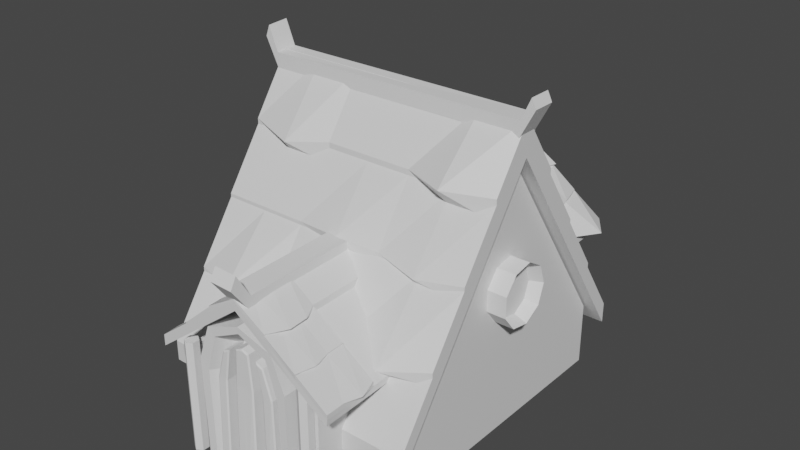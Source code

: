 # Source: casapeq.blend  (saved by Blender 2.80.75; exported with 4.5.12 LTS)
import bpy
from mathutils import Matrix  # noqa: F401  (used for matrix-valued properties, if any)

bpy.ops.wm.read_factory_settings(use_empty=True)
scene = bpy.context.scene
scene.name = 'Scene'

# ---- collections
col_collection = bpy.data.collections.new('Collection'); scene.collection.children.link(col_collection)

# ---- materials (node trees are filled in below, after node groups)
mat_material = bpy.data.materials.new('Material')
mat_material.alpha_threshold = 0.0
mat_material.use_transparent_shadow = False
mat_material.line_color = (0.0, 0.0, 0.0, 1.0)
mat_material_001 = bpy.data.materials.new('Material.001')
mat_material_001.alpha_threshold = 0.0
mat_material_001.use_transparent_shadow = False
mat_material_001.line_color = (0.0, 0.0, 0.0, 1.0)

# ---- material node trees
mat_material.use_nodes = True; mat_material.node_tree.nodes.clear()
_N = mat_material.node_tree.nodes; _L = mat_material.node_tree.links
n0 = _N.new('ShaderNodeOutputMaterial'); n0.name = 'Material Output'; n0.location = (300, 300)
n1 = _N.new('ShaderNodeBsdfPrincipled'); n1.name = 'Principled BSDF'; n1.location = (10, 300)
n1.distribution = 'GGX'
n1.subsurface_method = 'BURLEY'
n1.inputs[2].default_value = 0.4
n1.inputs[3].default_value = 1.45
n1.inputs[27].default_value = (0.0, 0.0, 0.0, 1.0)
n1.inputs[28].default_value = 1.0
_L.new(n1.outputs[0], n0.inputs[0])
n0.is_active_output = True
mat_material_001.use_nodes = True; mat_material_001.node_tree.nodes.clear()
_N = mat_material_001.node_tree.nodes; _L = mat_material_001.node_tree.links
n0 = _N.new('ShaderNodeOutputMaterial'); n0.name = 'Material Output'; n0.location = (300, 300)
n1 = _N.new('ShaderNodeBsdfPrincipled'); n1.name = 'Principled BSDF'; n1.location = (10, 300)
n1.distribution = 'GGX'
n1.subsurface_method = 'BURLEY'
n1.inputs[2].default_value = 0.4
n1.inputs[3].default_value = 1.45
n1.inputs[27].default_value = (0.0, 0.0, 0.0, 1.0)
n1.inputs[28].default_value = 1.0
_L.new(n1.outputs[0], n0.inputs[0])
n0.is_active_output = True

# ---- world
world_world = bpy.data.worlds.new('World'); scene.world = world_world
world_world.use_nodes = True; world_world.node_tree.nodes.clear()
_N = world_world.node_tree.nodes; _L = world_world.node_tree.links
n0 = _N.new('ShaderNodeOutputWorld'); n0.name = 'World Output'; n0.location = (300, 300)
n1 = _N.new('ShaderNodeBackground'); n1.name = 'Background'; n1.location = (10, 300)
n1.inputs[0].default_value = (0.05088, 0.05088, 0.05088, 1.0)
_L.new(n1.outputs[0], n0.inputs[0])
n0.is_active_output = True
world_world.color = (0.05088, 0.05088, 0.05088)
world_world.use_sun_shadow = False
world_world.sun_shadow_jitter_overblur = 0.0

# ---- meshes
me_cube = bpy.data.meshes.new('Cube')
me_cube.from_pydata([(1.0, 1.0, 1.0), (1.0, 1.0, -1.0), (1.0, -1.0, 1.0), (1.0, -1.0, -1.0), (-1.0, 1.0, 1.0), (-1.0, 1.0, -1.0), (-1.0, -1.0, 1.0), (-1.0, -1.0, -1.0), (-1.0, 0.01228, -1.0), (1.0, 0.01228, 7.518), (-1.0, 0.01228, 7.518), (1.0, 0.01228, -1.0)], [], [(9, 10, 6, 2), (3, 2, 6, 7), (8, 10, 4, 5), (11, 9, 2, 3), (5, 4, 0, 1), (1, 0, 9, 11), (7, 6, 10, 8), (0, 4, 10, 9)])
_uv = me_cube.uv_layers.new(name='UVMap')
_uv.uv.foreach_set('vector', [0.375, 0.1235, 0.625, 0.1235, 0.625, 0.25, 0.375, 0.25, 0.375, 0.25, 0.625, 0.25, 0.625, 0.5, 0.375, 0.5, 0.375, 0.6265, 0.625, 0.6265, 0.625, 0.75, 0.375, 0.75, 0.125, 0.6235, 0.375, 0.6235, 0.375, 0.75, 0.125, 0.75, 0.625, 0.5, 0.875, 0.5, 0.875, 0.75, 0.625, 0.75, 0.125, 0.5, 0.375, 0.5, 0.375, 0.6235, 0.125, 0.6235, 0.375, 0.5, 0.625, 0.5, 0.625, 0.6265, 0.375, 0.6265, 0.375, 0.0, 0.625, 0.0, 0.625, 0.1235, 0.375, 0.1235])
me_cube.materials.append(mat_material)
me_cube.use_remesh_preserve_volume = False
me_cube.use_remesh_preserve_attributes = False
me_cube.use_mirror_vertex_groups = False
me_cube.update()
me_cube_001 = bpy.data.meshes.new('Cube.001')
me_cube_001.from_pydata([(1.112, 1.112, 0.5885), (1.112, -1.112, 0.5885), (-1.112, 1.112, 0.5885), (-1.112, -1.112, 0.5885), (1.112, 0.0132, 7.837), (-1.112, 0.0132, 7.837), (-1.112, 0.5624, 4.213), (1.112, 0.5624, 4.213), (1.112, 0.2878, 6.025), (-1.112, 0.2878, 6.025), (-1.112, 0.837, 2.401), (1.112, 0.837, 2.401), (1.112, -0.5496, 4.213), (-1.112, -0.5496, 4.213), (1.112, -0.8311, 2.401), (-1.112, -0.8311, 2.401), (-1.112, -0.2682, 6.025), (1.112, -0.2682, 6.025), (1.112, -1.112, 0.1863), (-1.112, -1.112, 0.1863), (1.112, -0.8311, 1.998), (-1.112, 0.8369, 1.998), (-1.112, 1.112, 0.1863), (1.112, 1.112, 0.1863), (1.112, 0.2878, 5.623), (1.112, 0.01318, 7.435), (-1.112, -0.2682, 5.623), (-1.112, 0.01318, 7.435), (-1.112, 0.2878, 5.623), (-1.112, 0.5624, 3.811), (1.112, 0.8369, 1.998), (1.112, 0.5624, 3.811), (1.112, -0.2682, 5.623), (1.112, -0.5497, 3.811), (-1.112, -0.8311, 1.998), (-1.112, -0.5497, 3.811), (1.112, 0.2878, 6.723), (1.112, 0.01324, 8.535), (-1.112, -0.2682, 6.723), (-1.112, 0.01324, 8.535), (-1.112, 0.2878, 6.723), (1.112, -0.2682, 6.723), (-1.112, 0.2878, 6.551), (-1.112, 0.5624, 4.739), (1.112, 0.5624, 4.739), (1.112, 0.2878, 6.551), (1.112, -0.2682, 6.551), (1.112, -0.5496, 4.739), (-1.112, -0.5496, 4.739), (-1.112, -0.2682, 6.551), (1.112, 0.837, 2.816), (1.112, 0.5624, 4.628), (-1.112, 0.5624, 4.628), (-1.112, 0.837, 2.816), (-1.112, -0.831, 2.816), (-1.112, -0.5496, 4.628), (1.112, -0.5496, 4.628), (1.112, -0.831, 2.816), (1.112, -1.112, 0.8502), (-1.112, -1.112, 0.8502), (1.112, -0.831, 2.662), (-1.112, 0.837, 2.662), (-1.112, 1.112, 0.8502), (1.112, 1.112, 0.8502), (1.112, 0.837, 2.662), (-1.112, -0.831, 2.662), (0.7413, -1.112, 0.5885), (0.3707, -1.112, 0.5885), (0.0, -1.112, 0.5885), (-0.3707, -1.112, 0.5885), (-0.7413, -1.112, 0.5885), (-0.7413, 1.112, 0.5885), (-0.3707, 1.112, 0.5885), (0.0, 1.112, 0.5885), (0.3707, 1.112, 0.5885), (0.7411, 1.111, 0.5728), (-0.7413, 0.5624, 4.213), (-0.3707, 0.5624, 4.213), (0.0, 0.5624, 4.213), (0.3707, 0.5624, 4.213), (0.7413, 0.5624, 4.213), (-0.7413, 0.2878, 6.025), (-0.3707, 0.2878, 6.025), (0.0, 0.2878, 6.025), (0.3707, 0.2878, 6.025), (0.7413, 0.2878, 6.025), (-0.7413, 0.837, 2.401), (-0.3707, 0.837, 2.401), (0.0, 0.837, 2.401), (0.3707, 0.837, 2.401), (0.7413, 0.837, 2.401), (-0.7413, -0.5496, 4.213), (-0.3707, -0.5496, 4.213), (0.0, -0.5496, 4.213), (0.3707, -0.5496, 4.213), (0.7413, -0.5496, 4.213), (-0.7413, -0.8311, 2.401), (-0.3707, -0.8311, 2.401), (0.0, -0.8311, 2.401), (0.3707, -0.8311, 2.401), (0.7413, -0.8311, 2.401), (-0.7413, -0.2682, 6.025), (-0.3707, -0.2682, 6.025), (0.0, -0.2682, 6.025), (0.3707, -0.2682, 6.025), (0.7413, -0.2682, 6.025), (0.7413, -1.112, 0.1863), (0.3707, -1.112, 0.1863), (0.0, -1.112, 0.1863), (-0.3707, -1.112, 0.1863), (-0.7413, -1.112, 0.1863), (-0.7413, 1.112, 0.1863), (-0.3707, 1.112, 0.1863), (0.0, 1.112, 0.1863), (0.3707, 1.112, 0.1863), (0.7413, 1.112, 0.1863), (-0.7413, 0.01318, 7.435), (-0.3707, 0.01318, 7.435), (0.0, 0.01318, 7.435), (0.3707, 0.01318, 7.435), (0.7413, 0.01318, 7.435), (-0.7413, 0.5624, 3.811), (-0.3707, 0.5624, 3.811), (0.0, 0.5624, 3.811), (0.3707, 0.5624, 3.811), (0.7413, 0.5624, 3.811), (-0.7413, 0.2878, 5.623), (-0.3707, 0.2878, 5.623), (0.0, 0.2878, 5.623), (0.3707, 0.2878, 5.623), (0.7413, 0.2878, 5.623), (-0.7413, 0.8369, 1.998), (-0.3707, 0.8369, 1.998), (0.0, 0.8369, 1.998), (0.3707, 0.8369, 1.998), (0.7413, 0.8369, 1.998), (-0.7413, -0.5497, 3.811), (-0.3707, -0.5497, 3.811), (0.0, -0.5497, 3.811), (0.3707, -0.5497, 3.811), (0.7413, -0.5497, 3.811), (-0.7413, -0.8311, 1.998), (-0.3707, -0.8311, 1.998), (0.0, -0.8311, 1.998), (0.3707, -0.8311, 1.998), (0.7413, -0.8311, 1.998), (-0.7413, -0.2682, 5.623), (-0.3707, -0.2682, 5.623), (0.0, -0.2682, 5.623), (0.3707, -0.2682, 5.623), (0.7413, -0.2682, 5.623), (-0.7413, 0.01324, 8.535), (-0.3707, 0.01324, 8.535), (0.0, 0.01324, 8.535), (0.3707, 0.01324, 8.535), (0.7413, 0.01324, 8.535), (-0.7413, 0.2878, 6.723), (-0.3707, 0.2878, 6.723), (0.0, 0.2878, 6.723), (0.3707, 0.2878, 6.723), (0.7413, 0.3782, 6.723), (-0.7044, -0.3791, 6.561), (-0.3707, -0.2682, 6.723), (0.0, -0.2682, 6.723), (0.3707, -0.2682, 6.723), (0.7413, -0.403, 6.751), (-0.7413, 0.5624, 4.739), (-0.3707, 0.6517, 4.739), (0.0, 0.5624, 4.739), (0.3707, 0.5624, 4.739), (0.7413, 0.5624, 4.739), (-0.7413, 0.2878, 6.551), (-0.3707, 0.2878, 6.551), (0.0, 0.2878, 6.551), (0.3707, 0.2878, 6.551), (0.7413, 0.2878, 6.551), (-0.7413, -0.5496, 4.739), (-0.3707, -0.5496, 4.739), (0.008364, -0.582, 4.809), (0.3707, -0.5496, 4.739), (0.7413, -0.6177, 4.577), (-0.7413, -0.2682, 6.551), (-0.3707, -0.2682, 6.551), (0.0, -0.2682, 6.551), (0.3707, -0.2682, 6.551), (0.7413, -0.2682, 6.551), (-0.7413, 0.5624, 4.628), (-0.3707, 0.5624, 4.628), (0.0, 0.5624, 4.628), (0.3707, 0.5624, 4.628), (0.7413, 0.5624, 4.628), (-0.7413, 0.837, 2.816), (-0.3707, 0.837, 2.816), (0.0, 0.837, 2.816), (0.3707, 0.9394, 2.52), (0.7413, 0.837, 2.816), (-0.7413, -0.5496, 4.628), (-0.3707, -0.5496, 4.628), (0.0, -0.5496, 4.628), (0.3707, -0.5496, 4.628), (0.7413, -0.5496, 4.628), (-0.7413, -0.9244, 2.816), (-0.3707, -0.831, 2.816), (0.0, -0.831, 2.816), (0.3707, -0.831, 2.816), (0.7413, -0.9593, 2.545), (0.7413, -1.112, 0.8502), (0.3707, -1.112, 0.8502), (0.0, -1.22, 0.8502), (-0.3707, -1.112, 0.8502), (-0.7413, -1.112, 0.8502), (-0.7413, 1.173, 1.052), (-0.3707, 1.215, 0.8502), (0.0, 1.112, 0.8502), (0.3707, 1.112, 0.8502), (0.7521, 1.147, 0.9283), (-0.7413, 0.837, 2.662), (-0.3707, 0.837, 2.662), (0.0, 0.837, 2.662), (0.3707, 0.837, 2.662), (0.7413, 0.837, 2.662), (-0.7413, -0.831, 2.662), (-0.3707, -0.831, 2.662), (0.0, -0.831, 2.662), (0.3707, -0.831, 2.662), (0.7413, -0.831, 2.662)], [], [(100, 225, 60, 14), (85, 160, 36, 8), (12, 56, 57, 14), (7, 44, 45, 8), (14, 60, 58, 1), (81, 171, 42, 9), (96, 201, 54, 15), (4, 37, 41, 17), (141, 110, 19, 34), (126, 116, 27, 28), (131, 121, 29, 21), (121, 126, 28, 29), (111, 131, 21, 22), (146, 136, 35, 26), (136, 141, 34, 35), (116, 146, 26, 27), (2, 22, 21, 10), (13, 35, 34, 15), (8, 24, 31, 7), (71, 111, 22, 2), (9, 28, 27, 5), (4, 25, 24, 8), (14, 20, 33, 12), (5, 27, 26, 16), (15, 34, 19, 3), (10, 21, 29, 6), (11, 30, 23, 0), (6, 29, 28, 9), (16, 26, 35, 13), (66, 106, 18, 1), (7, 31, 30, 11), (17, 32, 25, 4), (1, 18, 20, 14), (12, 33, 32, 17), (156, 40, 39, 151), (151, 39, 38, 161), (8, 36, 37, 4), (101, 161, 38, 16), (5, 39, 40, 9), (16, 38, 39, 5), (166, 43, 42, 171), (181, 49, 48, 176), (105, 185, 46, 17), (13, 48, 49, 16), (80, 170, 44, 7), (91, 176, 48, 13), (9, 42, 43, 6), (17, 46, 47, 12), (191, 53, 52, 186), (196, 55, 54, 201), (11, 50, 51, 7), (15, 54, 55, 13), (90, 195, 50, 11), (6, 52, 53, 10), (76, 186, 52, 6), (95, 200, 56, 12), (221, 65, 59, 210), (211, 62, 61, 216), (86, 216, 61, 10), (10, 61, 62, 2), (70, 210, 59, 3), (3, 59, 65, 15), (0, 63, 64, 11), (75, 215, 63, 0), (2, 62, 211, 71), (71, 211, 212, 72), (72, 212, 213, 73), (73, 213, 214, 74), (74, 214, 215, 75), (1, 58, 206, 66), (66, 206, 207, 67), (67, 207, 208, 68), (68, 208, 209, 69), (69, 209, 210, 70), (11, 64, 220, 90), (90, 220, 219, 89), (89, 219, 218, 88), (88, 218, 217, 87), (87, 217, 216, 86), (63, 215, 220, 64), (215, 214, 219, 220), (214, 213, 218, 219), (213, 212, 217, 218), (212, 211, 216, 217), (60, 225, 206, 58), (225, 224, 207, 206), (224, 223, 208, 207), (223, 222, 209, 208), (222, 221, 210, 209), (13, 55, 196, 91), (91, 196, 197, 92), (92, 197, 198, 93), (93, 198, 199, 94), (94, 199, 200, 95), (7, 51, 190, 80), (80, 190, 189, 79), (79, 189, 188, 78), (78, 188, 187, 77), (77, 187, 186, 76), (10, 53, 191, 86), (86, 191, 192, 87), (87, 192, 193, 88), (88, 193, 194, 89), (89, 194, 195, 90), (56, 200, 205, 57), (200, 199, 204, 205), (199, 198, 203, 204), (198, 197, 202, 203), (197, 196, 201, 202), (50, 195, 190, 51), (195, 194, 189, 190), (194, 193, 188, 189), (193, 192, 187, 188), (192, 191, 186, 187), (12, 47, 180, 95), (95, 180, 179, 94), (94, 179, 178, 93), (93, 178, 177, 92), (92, 177, 176, 91), (6, 43, 166, 76), (76, 166, 167, 77), (77, 167, 168, 78), (78, 168, 169, 79), (79, 169, 170, 80), (16, 49, 181, 101), (101, 181, 182, 102), (102, 182, 183, 103), (103, 183, 184, 104), (104, 184, 185, 105), (46, 185, 180, 47), (185, 184, 179, 180), (184, 183, 178, 179), (183, 182, 177, 178), (182, 181, 176, 177), (44, 170, 175, 45), (170, 169, 174, 175), (169, 168, 173, 174), (168, 167, 172, 173), (167, 166, 171, 172), (17, 41, 165, 105), (105, 165, 164, 104), (104, 164, 163, 103), (103, 163, 162, 102), (102, 162, 161, 101), (37, 155, 165, 41), (155, 154, 164, 165), (154, 153, 163, 164), (153, 152, 162, 163), (152, 151, 161, 162), (36, 160, 155, 37), (160, 159, 154, 155), (159, 158, 153, 154), (158, 157, 152, 153), (157, 156, 151, 152), (3, 19, 110, 70), (70, 110, 109, 69), (69, 109, 108, 68), (68, 108, 107, 67), (67, 107, 106, 66), (0, 23, 115, 75), (75, 115, 114, 74), (74, 114, 113, 73), (73, 113, 112, 72), (72, 112, 111, 71), (25, 32, 150, 120), (120, 150, 149, 119), (119, 149, 148, 118), (118, 148, 147, 117), (117, 147, 146, 116), (33, 20, 145, 140), (140, 145, 144, 139), (139, 144, 143, 138), (138, 143, 142, 137), (137, 142, 141, 136), (32, 33, 140, 150), (150, 140, 139, 149), (149, 139, 138, 148), (148, 138, 137, 147), (147, 137, 136, 146), (23, 30, 135, 115), (115, 135, 134, 114), (114, 134, 133, 113), (113, 133, 132, 112), (112, 132, 131, 111), (31, 24, 130, 125), (125, 130, 129, 124), (124, 129, 128, 123), (123, 128, 127, 122), (122, 127, 126, 121), (30, 31, 125, 135), (135, 125, 124, 134), (134, 124, 123, 133), (133, 123, 122, 132), (132, 122, 121, 131), (24, 25, 120, 130), (130, 120, 119, 129), (129, 119, 118, 128), (128, 118, 117, 127), (127, 117, 116, 126), (20, 18, 106, 145), (145, 106, 107, 144), (144, 107, 108, 143), (143, 108, 109, 142), (142, 109, 110, 141), (14, 57, 205, 100), (100, 205, 204, 99), (99, 204, 203, 98), (98, 203, 202, 97), (97, 202, 201, 96), (8, 45, 175, 85), (85, 175, 174, 84), (84, 174, 173, 83), (83, 173, 172, 82), (82, 172, 171, 81), (9, 40, 156, 81), (81, 156, 157, 82), (82, 157, 158, 83), (83, 158, 159, 84), (84, 159, 160, 85), (15, 65, 221, 96), (96, 221, 222, 97), (97, 222, 223, 98), (98, 223, 224, 99), (99, 224, 225, 100)])
_uv = me_cube_001.uv_layers.new(name='UVMap')
_uv.uv.foreach_set('vector', [0.4167, 0.2184, 0.4167, 0.2184, 0.375, 0.2184, 0.375, 0.2184, 0.4167, 0.0926, 0.4167, 0.0926, 0.375, 0.0926, 0.375, 0.0926, 0.375, 0.1867, 0.375, 0.1867, 0.375, 0.2184, 0.375, 0.2184, 0.375, 0.06173, 0.375, 0.06173, 0.375, 0.0926, 0.375, 0.0926, 0.375, 0.2184, 0.375, 0.2184, 0.375, 0.25, 0.375, 0.25, 0.5833, 0.0926, 0.5833, 0.0926, 0.625, 0.0926, 0.625, 0.0926, 0.5833, 0.2184, 0.5833, 0.2184, 0.625, 0.2184, 0.625, 0.2184, 0.375, 0.1235, 0.375, 0.1235, 0.375, 0.1551, 0.375, 0.1551, 0.5833, 0.2184, 0.5833, 0.25, 0.625, 0.25, 0.625, 0.2184, 0.5833, 0.0926, 0.5833, 0.1235, 0.625, 0.1235, 0.625, 0.0926, 0.5833, 0.03087, 0.5833, 0.06173, 0.625, 0.06173, 0.625, 0.03087, 0.5833, 0.06173, 0.5833, 0.0926, 0.625, 0.0926, 0.625, 0.06173, 0.5833, 0.0, 0.5833, 0.03087, 0.625, 0.03087, 0.625, 0.0, 0.5833, 0.1551, 0.5833, 0.1867, 0.625, 0.1867, 0.625, 0.1551, 0.5833, 0.1867, 0.5833, 0.2184, 0.625, 0.2184, 0.625, 0.1867, 0.5833, 0.1235, 0.5833, 0.1551, 0.625, 0.1551, 0.625, 0.1235, 0.625, 0.0, 0.625, 0.0, 0.625, 0.03087, 0.625, 0.03087, 0.625, 0.1867, 0.625, 0.1867, 0.625, 0.2184, 0.625, 0.2184, 0.375, 0.0926, 0.375, 0.0926, 0.375, 0.06173, 0.375, 0.06173, 0.5833, 0.0, 0.5833, 0.0, 0.625, 0.0, 0.625, 0.0, 0.625, 0.0926, 0.625, 0.0926, 0.625, 0.1235, 0.625, 0.1235, 0.375, 0.1235, 0.375, 0.1235, 0.375, 0.0926, 0.375, 0.0926, 0.375, 0.2184, 0.375, 0.2184, 0.375, 0.1867, 0.375, 0.1867, 0.625, 0.1235, 0.625, 0.1235, 0.625, 0.1551, 0.625, 0.1551, 0.625, 0.2184, 0.625, 0.2184, 0.625, 0.25, 0.625, 0.25, 0.625, 0.03087, 0.625, 0.03087, 0.625, 0.06173, 0.625, 0.06173, 0.375, 0.03087, 0.375, 0.03087, 0.375, 0.0, 0.375, 0.0, 0.625, 0.06173, 0.625, 0.06173, 0.625, 0.0926, 0.625, 0.0926, 0.625, 0.1551, 0.625, 0.1551, 0.625, 0.1867, 0.625, 0.1867, 0.4167, 0.25, 0.4167, 0.25, 0.375, 0.25, 0.375, 0.25, 0.375, 0.06173, 0.375, 0.06173, 0.375, 0.03087, 0.375, 0.03087, 0.375, 0.1551, 0.375, 0.1551, 0.375, 0.1235, 0.375, 0.1235, 0.375, 0.25, 0.375, 0.25, 0.375, 0.2184, 0.375, 0.2184, 0.375, 0.1867, 0.375, 0.1867, 0.375, 0.1551, 0.375, 0.1551, 0.5833, 0.0926, 0.625, 0.0926, 0.625, 0.1235, 0.5833, 0.1235, 0.5833, 0.1235, 0.625, 0.1235, 0.625, 0.1551, 0.5833, 0.1551, 0.375, 0.0926, 0.375, 0.0926, 0.375, 0.1235, 0.375, 0.1235, 0.5833, 0.1551, 0.5833, 0.1551, 0.625, 0.1551, 0.625, 0.1551, 0.625, 0.1235, 0.625, 0.1235, 0.625, 0.0926, 0.625, 0.0926, 0.625, 0.1551, 0.625, 0.1551, 0.625, 0.1235, 0.625, 0.1235, 0.5833, 0.06173, 0.625, 0.06173, 0.625, 0.0926, 0.5833, 0.0926, 0.5833, 0.1551, 0.625, 0.1551, 0.625, 0.1867, 0.5833, 0.1867, 0.4167, 0.1551, 0.4167, 0.1551, 0.375, 0.1551, 0.375, 0.1551, 0.625, 0.1867, 0.625, 0.1867, 0.625, 0.1551, 0.625, 0.1551, 0.4167, 0.06173, 0.4167, 0.06173, 0.375, 0.06173, 0.375, 0.06173, 0.5833, 0.1867, 0.5833, 0.1867, 0.625, 0.1867, 0.625, 0.1867, 0.625, 0.0926, 0.625, 0.0926, 0.625, 0.06173, 0.625, 0.06173, 0.375, 0.1551, 0.375, 0.1551, 0.375, 0.1867, 0.375, 0.1867, 0.5833, 0.03087, 0.625, 0.03087, 0.625, 0.06173, 0.5833, 0.06173, 0.5833, 0.1867, 0.625, 0.1867, 0.625, 0.2184, 0.5833, 0.2184, 0.375, 0.03087, 0.375, 0.03087, 0.375, 0.06173, 0.375, 0.06173, 0.625, 0.2184, 0.625, 0.2184, 0.625, 0.1867, 0.625, 0.1867, 0.4167, 0.03087, 0.4167, 0.03087, 0.375, 0.03087, 0.375, 0.03087, 0.625, 0.06173, 0.625, 0.06173, 0.625, 0.03087, 0.625, 0.03087, 0.5833, 0.06173, 0.5833, 0.06173, 0.625, 0.06173, 0.625, 0.06173, 0.4167, 0.1867, 0.4167, 0.1867, 0.375, 0.1867, 0.375, 0.1867, 0.5833, 0.2184, 0.625, 0.2184, 0.625, 0.25, 0.5833, 0.25, 0.5833, 0.0, 0.625, 0.0, 0.625, 0.03087, 0.5833, 0.03087, 0.5833, 0.03087, 0.5833, 0.03087, 0.625, 0.03087, 0.625, 0.03087, 0.625, 0.03087, 0.625, 0.03087, 0.625, 0.0, 0.625, 0.0, 0.5833, 0.25, 0.5833, 0.25, 0.625, 0.25, 0.625, 0.25, 0.625, 0.25, 0.625, 0.25, 0.625, 0.2184, 0.625, 0.2184, 0.375, 0.0, 0.375, 0.0, 0.375, 0.03087, 0.375, 0.03087, 0.4167, 0.0, 0.4167, 0.0, 0.375, 0.0, 0.375, 0.0, 0.625, 0.0, 0.625, 0.0, 0.5833, 0.0, 0.5833, 0.0, 0.5833, 0.0, 0.5833, 0.0, 0.5417, 0.0, 0.5417, 0.0, 0.5417, 0.0, 0.5417, 0.0, 0.5, 0.0, 0.5, 0.0, 0.5, 0.0, 0.5, 0.0, 0.4583, 0.0, 0.4583, 0.0, 0.4583, 0.0, 0.4583, 0.0, 0.4167, 0.0, 0.4167, 0.0, 0.375, 0.25, 0.375, 0.25, 0.4167, 0.25, 0.4167, 0.25, 0.4167, 0.25, 0.4167, 0.25, 0.4583, 0.25, 0.4583, 0.25, 0.4583, 0.25, 0.4583, 0.25, 0.5, 0.25, 0.5, 0.25, 0.5, 0.25, 0.5, 0.25, 0.5417, 0.25, 0.5417, 0.25, 0.5417, 0.25, 0.5417, 0.25, 0.5833, 0.25, 0.5833, 0.25, 0.375, 0.03087, 0.375, 0.03087, 0.4167, 0.03087, 0.4167, 0.03087, 0.4167, 0.03087, 0.4167, 0.03087, 0.4583, 0.03087, 0.4583, 0.03087, 0.4583, 0.03087, 0.4583, 0.03087, 0.5, 0.03087, 0.5, 0.03087, 0.5, 0.03087, 0.5, 0.03087, 0.5417, 0.03087, 0.5417, 0.03087, 0.5417, 0.03087, 0.5417, 0.03087, 0.5833, 0.03087, 0.5833, 0.03087, 0.375, 0.0, 0.4167, 0.0, 0.4167, 0.03087, 0.375, 0.03087, 0.4167, 0.0, 0.4583, 0.0, 0.4583, 0.03087, 0.4167, 0.03087, 0.4583, 0.0, 0.5, 0.0, 0.5, 0.03087, 0.4583, 0.03087, 0.5, 0.0, 0.5417, 0.0, 0.5417, 0.03087, 0.5, 0.03087, 0.5417, 0.0, 0.5833, 0.0, 0.5833, 0.03087, 0.5417, 0.03087, 0.375, 0.2184, 0.4167, 0.2184, 0.4167, 0.25, 0.375, 0.25, 0.4167, 0.2184, 0.4583, 0.2184, 0.4583, 0.25, 0.4167, 0.25, 0.4583, 0.2184, 0.5, 0.2184, 0.5, 0.25, 0.4583, 0.25, 0.5, 0.2184, 0.5417, 0.2184, 0.5417, 0.25, 0.5, 0.25, 0.5417, 0.2184, 0.5833, 0.2184, 0.5833, 0.25, 0.5417, 0.25, 0.625, 0.1867, 0.625, 0.1867, 0.5833, 0.1867, 0.5833, 0.1867, 0.5833, 0.1867, 0.5833, 0.1867, 0.5417, 0.1867, 0.5417, 0.1867, 0.5417, 0.1867, 0.5417, 0.1867, 0.5, 0.1867, 0.5, 0.1867, 0.5, 0.1867, 0.5, 0.1867, 0.4583, 0.1867, 0.4583, 0.1867, 0.4583, 0.1867, 0.4583, 0.1867, 0.4167, 0.1867, 0.4167, 0.1867, 0.375, 0.06173, 0.375, 0.06173, 0.4167, 0.06173, 0.4167, 0.06173, 0.4167, 0.06173, 0.4167, 0.06173, 0.4583, 0.06173, 0.4583, 0.06173, 0.4583, 0.06173, 0.4583, 0.06173, 0.5, 0.06173, 0.5, 0.06173, 0.5, 0.06173, 0.5, 0.06173, 0.5417, 0.06173, 0.5417, 0.06173, 0.5417, 0.06173, 0.5417, 0.06173, 0.5833, 0.06173, 0.5833, 0.06173, 0.625, 0.03087, 0.625, 0.03087, 0.5833, 0.03087, 0.5833, 0.03087, 0.5833, 0.03087, 0.5833, 0.03087, 0.5417, 0.03087, 0.5417, 0.03087, 0.5417, 0.03087, 0.5417, 0.03087, 0.5, 0.03087, 0.5, 0.03087, 0.5, 0.03087, 0.5, 0.03087, 0.4583, 0.03087, 0.4583, 0.03087, 0.4583, 0.03087, 0.4583, 0.03087, 0.4167, 0.03087, 0.4167, 0.03087, 0.375, 0.1867, 0.4167, 0.1867, 0.4167, 0.2184, 0.375, 0.2184, 0.4167, 0.1867, 0.4583, 0.1867, 0.4583, 0.2184, 0.4167, 0.2184, 0.4583, 0.1867, 0.5, 0.1867, 0.5, 0.2184, 0.4583, 0.2184, 0.5, 0.1867, 0.5417, 0.1867, 0.5417, 0.2184, 0.5, 0.2184, 0.5417, 0.1867, 0.5833, 0.1867, 0.5833, 0.2184, 0.5417, 0.2184, 0.375, 0.03087, 0.4167, 0.03087, 0.4167, 0.06173, 0.375, 0.06173, 0.4167, 0.03087, 0.4583, 0.03087, 0.4583, 0.06173, 0.4167, 0.06173, 0.4583, 0.03087, 0.5, 0.03087, 0.5, 0.06173, 0.4583, 0.06173, 0.5, 0.03087, 0.5417, 0.03087, 0.5417, 0.06173, 0.5, 0.06173, 0.5417, 0.03087, 0.5833, 0.03087, 0.5833, 0.06173, 0.5417, 0.06173, 0.375, 0.1867, 0.375, 0.1867, 0.4167, 0.1867, 0.4167, 0.1867, 0.4167, 0.1867, 0.4167, 0.1867, 0.4583, 0.1867, 0.4583, 0.1867, 0.4583, 0.1867, 0.4583, 0.1867, 0.5, 0.1867, 0.5, 0.1867, 0.5, 0.1867, 0.5, 0.1867, 0.5417, 0.1867, 0.5417, 0.1867, 0.5417, 0.1867, 0.5417, 0.1867, 0.5833, 0.1867, 0.5833, 0.1867, 0.625, 0.06173, 0.625, 0.06173, 0.5833, 0.06173, 0.5833, 0.06173, 0.5833, 0.06173, 0.5833, 0.06173, 0.5417, 0.06173, 0.5417, 0.06173, 0.5417, 0.06173, 0.5417, 0.06173, 0.5, 0.06173, 0.5, 0.06173, 0.5, 0.06173, 0.5, 0.06173, 0.4583, 0.06173, 0.4583, 0.06173, 0.4583, 0.06173, 0.4583, 0.06173, 0.4167, 0.06173, 0.4167, 0.06173, 0.625, 0.1551, 0.625, 0.1551, 0.5833, 0.1551, 0.5833, 0.1551, 0.5833, 0.1551, 0.5833, 0.1551, 0.5417, 0.1551, 0.5417, 0.1551, 0.5417, 0.1551, 0.5417, 0.1551, 0.5, 0.1551, 0.5, 0.1551, 0.5, 0.1551, 0.5, 0.1551, 0.4583, 0.1551, 0.4583, 0.1551, 0.4583, 0.1551, 0.4583, 0.1551, 0.4167, 0.1551, 0.4167, 0.1551, 0.375, 0.1551, 0.4167, 0.1551, 0.4167, 0.1867, 0.375, 0.1867, 0.4167, 0.1551, 0.4583, 0.1551, 0.4583, 0.1867, 0.4167, 0.1867, 0.4583, 0.1551, 0.5, 0.1551, 0.5, 0.1867, 0.4583, 0.1867, 0.5, 0.1551, 0.5417, 0.1551, 0.5417, 0.1867, 0.5, 0.1867, 0.5417, 0.1551, 0.5833, 0.1551, 0.5833, 0.1867, 0.5417, 0.1867, 0.375, 0.06173, 0.4167, 0.06173, 0.4167, 0.0926, 0.375, 0.0926, 0.4167, 0.06173, 0.4583, 0.06173, 0.4583, 0.0926, 0.4167, 0.0926, 0.4583, 0.06173, 0.5, 0.06173, 0.5, 0.0926, 0.4583, 0.0926, 0.5, 0.06173, 0.5417, 0.06173, 0.5417, 0.0926, 0.5, 0.0926, 0.5417, 0.06173, 0.5833, 0.06173, 0.5833, 0.0926, 0.5417, 0.0926, 0.375, 0.1551, 0.375, 0.1551, 0.4167, 0.1551, 0.4167, 0.1551, 0.4167, 0.1551, 0.4167, 0.1551, 0.4583, 0.1551, 0.4583, 0.1551, 0.4583, 0.1551, 0.4583, 0.1551, 0.5, 0.1551, 0.5, 0.1551, 0.5, 0.1551, 0.5, 0.1551, 0.5417, 0.1551, 0.5417, 0.1551, 0.5417, 0.1551, 0.5417, 0.1551, 0.5833, 0.1551, 0.5833, 0.1551, 0.375, 0.1235, 0.4167, 0.1235, 0.4167, 0.1551, 0.375, 0.1551, 0.4167, 0.1235, 0.4583, 0.1235, 0.4583, 0.1551, 0.4167, 0.1551, 0.4583, 0.1235, 0.5, 0.1235, 0.5, 0.1551, 0.4583, 0.1551, 0.5, 0.1235, 0.5417, 0.1235, 0.5417, 0.1551, 0.5, 0.1551, 0.5417, 0.1235, 0.5833, 0.1235, 0.5833, 0.1551, 0.5417, 0.1551, 0.375, 0.0926, 0.4167, 0.0926, 0.4167, 0.1235, 0.375, 0.1235, 0.4167, 0.0926, 0.4583, 0.0926, 0.4583, 0.1235, 0.4167, 0.1235, 0.4583, 0.0926, 0.5, 0.0926, 0.5, 0.1235, 0.4583, 0.1235, 0.5, 0.0926, 0.5417, 0.0926, 0.5417, 0.1235, 0.5, 0.1235, 0.5417, 0.0926, 0.5833, 0.0926, 0.5833, 0.1235, 0.5417, 0.1235, 0.625, 0.25, 0.625, 0.25, 0.5833, 0.25, 0.5833, 0.25, 0.5833, 0.25, 0.5833, 0.25, 0.5417, 0.25, 0.5417, 0.25, 0.5417, 0.25, 0.5417, 0.25, 0.5, 0.25, 0.5, 0.25, 0.5, 0.25, 0.5, 0.25, 0.4583, 0.25, 0.4583, 0.25, 0.4583, 0.25, 0.4583, 0.25, 0.4167, 0.25, 0.4167, 0.25, 0.375, 0.0, 0.375, 0.0, 0.4167, 0.0, 0.4167, 0.0, 0.4167, 0.0, 0.4167, 0.0, 0.4583, 0.0, 0.4583, 0.0, 0.4583, 0.0, 0.4583, 0.0, 0.5, 0.0, 0.5, 0.0, 0.5, 0.0, 0.5, 0.0, 0.5417, 0.0, 0.5417, 0.0, 0.5417, 0.0, 0.5417, 0.0, 0.5833, 0.0, 0.5833, 0.0, 0.375, 0.1235, 0.375, 0.1551, 0.4167, 0.1551, 0.4167, 0.1235, 0.4167, 0.1235, 0.4167, 0.1551, 0.4583, 0.1551, 0.4583, 0.1235, 0.4583, 0.1235, 0.4583, 0.1551, 0.5, 0.1551, 0.5, 0.1235, 0.5, 0.1235, 0.5, 0.1551, 0.5417, 0.1551, 0.5417, 0.1235, 0.5417, 0.1235, 0.5417, 0.1551, 0.5833, 0.1551, 0.5833, 0.1235, 0.375, 0.1867, 0.375, 0.2184, 0.4167, 0.2184, 0.4167, 0.1867, 0.4167, 0.1867, 0.4167, 0.2184, 0.4583, 0.2184, 0.4583, 0.1867, 0.4583, 0.1867, 0.4583, 0.2184, 0.5, 0.2184, 0.5, 0.1867, 0.5, 0.1867, 0.5, 0.2184, 0.5417, 0.2184, 0.5417, 0.1867, 0.5417, 0.1867, 0.5417, 0.2184, 0.5833, 0.2184, 0.5833, 0.1867, 0.375, 0.1551, 0.375, 0.1867, 0.4167, 0.1867, 0.4167, 0.1551, 0.4167, 0.1551, 0.4167, 0.1867, 0.4583, 0.1867, 0.4583, 0.1551, 0.4583, 0.1551, 0.4583, 0.1867, 0.5, 0.1867, 0.5, 0.1551, 0.5, 0.1551, 0.5, 0.1867, 0.5417, 0.1867, 0.5417, 0.1551, 0.5417, 0.1551, 0.5417, 0.1867, 0.5833, 0.1867, 0.5833, 0.1551, 0.375, 0.0, 0.375, 0.03087, 0.4167, 0.03087, 0.4167, 0.0, 0.4167, 0.0, 0.4167, 0.03087, 0.4583, 0.03087, 0.4583, 0.0, 0.4583, 0.0, 0.4583, 0.03087, 0.5, 0.03087, 0.5, 0.0, 0.5, 0.0, 0.5, 0.03087, 0.5417, 0.03087, 0.5417, 0.0, 0.5417, 0.0, 0.5417, 0.03087, 0.5833, 0.03087, 0.5833, 0.0, 0.375, 0.06173, 0.375, 0.0926, 0.4167, 0.0926, 0.4167, 0.06173, 0.4167, 0.06173, 0.4167, 0.0926, 0.4583, 0.0926, 0.4583, 0.06173, 0.4583, 0.06173, 0.4583, 0.0926, 0.5, 0.0926, 0.5, 0.06173, 0.5, 0.06173, 0.5, 0.0926, 0.5417, 0.0926, 0.5417, 0.06173, 0.5417, 0.06173, 0.5417, 0.0926, 0.5833, 0.0926, 0.5833, 0.06173, 0.375, 0.03087, 0.375, 0.06173, 0.4167, 0.06173, 0.4167, 0.03087, 0.4167, 0.03087, 0.4167, 0.06173, 0.4583, 0.06173, 0.4583, 0.03087, 0.4583, 0.03087, 0.4583, 0.06173, 0.5, 0.06173, 0.5, 0.03087, 0.5, 0.03087, 0.5, 0.06173, 0.5417, 0.06173, 0.5417, 0.03087, 0.5417, 0.03087, 0.5417, 0.06173, 0.5833, 0.06173, 0.5833, 0.03087, 0.375, 0.0926, 0.375, 0.1235, 0.4167, 0.1235, 0.4167, 0.0926, 0.4167, 0.0926, 0.4167, 0.1235, 0.4583, 0.1235, 0.4583, 0.0926, 0.4583, 0.0926, 0.4583, 0.1235, 0.5, 0.1235, 0.5, 0.0926, 0.5, 0.0926, 0.5, 0.1235, 0.5417, 0.1235, 0.5417, 0.0926, 0.5417, 0.0926, 0.5417, 0.1235, 0.5833, 0.1235, 0.5833, 0.0926, 0.375, 0.2184, 0.375, 0.25, 0.4167, 0.25, 0.4167, 0.2184, 0.4167, 0.2184, 0.4167, 0.25, 0.4583, 0.25, 0.4583, 0.2184, 0.4583, 0.2184, 0.4583, 0.25, 0.5, 0.25, 0.5, 0.2184, 0.5, 0.2184, 0.5, 0.25, 0.5417, 0.25, 0.5417, 0.2184, 0.5417, 0.2184, 0.5417, 0.25, 0.5833, 0.25, 0.5833, 0.2184, 0.375, 0.2184, 0.375, 0.2184, 0.4167, 0.2184, 0.4167, 0.2184, 0.4167, 0.2184, 0.4167, 0.2184, 0.4583, 0.2184, 0.4583, 0.2184, 0.4583, 0.2184, 0.4583, 0.2184, 0.5, 0.2184, 0.5, 0.2184, 0.5, 0.2184, 0.5, 0.2184, 0.5417, 0.2184, 0.5417, 0.2184, 0.5417, 0.2184, 0.5417, 0.2184, 0.5833, 0.2184, 0.5833, 0.2184, 0.375, 0.0926, 0.375, 0.0926, 0.4167, 0.0926, 0.4167, 0.0926, 0.4167, 0.0926, 0.4167, 0.0926, 0.4583, 0.0926, 0.4583, 0.0926, 0.4583, 0.0926, 0.4583, 0.0926, 0.5, 0.0926, 0.5, 0.0926, 0.5, 0.0926, 0.5, 0.0926, 0.5417, 0.0926, 0.5417, 0.0926, 0.5417, 0.0926, 0.5417, 0.0926, 0.5833, 0.0926, 0.5833, 0.0926, 0.625, 0.0926, 0.625, 0.0926, 0.5833, 0.0926, 0.5833, 0.0926, 0.5833, 0.0926, 0.5833, 0.0926, 0.5417, 0.0926, 0.5417, 0.0926, 0.5417, 0.0926, 0.5417, 0.0926, 0.5, 0.0926, 0.5, 0.0926, 0.5, 0.0926, 0.5, 0.0926, 0.4583, 0.0926, 0.4583, 0.0926, 0.4583, 0.0926, 0.4583, 0.0926, 0.4167, 0.0926, 0.4167, 0.0926, 0.625, 0.2184, 0.625, 0.2184, 0.5833, 0.2184, 0.5833, 0.2184, 0.5833, 0.2184, 0.5833, 0.2184, 0.5417, 0.2184, 0.5417, 0.2184, 0.5417, 0.2184, 0.5417, 0.2184, 0.5, 0.2184, 0.5, 0.2184, 0.5, 0.2184, 0.5, 0.2184, 0.4583, 0.2184, 0.4583, 0.2184, 0.4583, 0.2184, 0.4583, 0.2184, 0.4167, 0.2184, 0.4167, 0.2184])
me_cube_001.materials.append(mat_material)
me_cube_001.use_remesh_preserve_volume = False
me_cube_001.use_remesh_preserve_attributes = False
me_cube_001.use_mirror_vertex_groups = False
me_cube_001.update()
me_plane = bpy.data.meshes.new('Plane')
me_plane.from_pydata([(-1.0, -1.0, -0.02171), (0.9987, -1.0, -0.0004101), (-1.0, 1.0, 0.0), (0.9987, 1.0, -0.0004101), (-1.0, 1.0, 0.2563), (-1.0, -1.0, 0.2346), (1.0, -1.0, 0.2563), (1.0, 1.0, 0.2563), (1.105, -1.0, 0.4636), (1.105, 1.0, 0.4636), (1.072, -1.0, 0.6212), (1.072, 1.0, 0.6212), (-1.103, 1.0, 0.4767), (-1.103, -1.0, 0.455), (-1.072, 1.0, 0.6674), (-1.072, -1.0, 0.6456)], [], [(0, 2, 3, 1), (5, 6, 7, 4), (1, 3, 9, 8), (5, 4, 14, 15), (3, 2, 4, 7), (0, 1, 6, 5), (8, 9, 11, 10), (6, 1, 8, 10), (3, 7, 11, 9), (7, 6, 10, 11), (12, 13, 15, 14), (2, 0, 13, 12), (4, 2, 12, 14), (0, 5, 15, 13)])
_uv = me_plane.uv_layers.new(name='UVMap')
_uv.uv.foreach_set('vector', [0.0, 0.0, 0.0, 1.0, 1.0, 1.0, 1.0, 0.0, 0.0, 0.0, 1.0, 0.0, 1.0, 1.0, 0.0, 1.0, 1.0, 0.0, 1.0, 1.0, 1.0, 1.0, 1.0, 0.0, 0.0, 0.0, 0.0, 1.0, 0.0, 1.0, 0.0, 0.0, 1.0, 1.0, 0.0, 1.0, 0.0, 1.0, 1.0, 1.0, 0.0, 0.0, 1.0, 0.0, 1.0, 0.0, 0.0, 0.0, 1.0, 0.0, 1.0, 1.0, 1.0, 1.0, 1.0, 0.0, 1.0, 0.0, 1.0, 0.0, 1.0, 0.0, 1.0, 0.0, 1.0, 1.0, 1.0, 1.0, 1.0, 1.0, 1.0, 1.0, 1.0, 1.0, 1.0, 0.0, 1.0, 0.0, 1.0, 1.0, 0.0, 1.0, 0.0, 0.0, 0.0, 0.0, 0.0, 1.0, 0.0, 1.0, 0.0, 0.0, 0.0, 0.0, 0.0, 1.0, 0.0, 1.0, 0.0, 1.0, 0.0, 1.0, 0.0, 1.0, 0.0, 0.0, 0.0, 0.0, 0.0, 0.0, 0.0, 0.0])
me_plane.use_remesh_preserve_volume = False
me_plane.use_remesh_preserve_attributes = False
me_plane.use_mirror_vertex_groups = False
me_plane.update()
me_cube_007 = bpy.data.meshes.new('Cube.007')
me_cube_007.from_pydata([(1.462, 0.9823, 0.6548), (1.462, -0.9821, 0.6548), (-1.34, 0.9823, 0.6548), (-1.338, -0.9888, 0.6548), (1.462, 0.01214, 6.447), (-1.34, 0.01682, 6.7), (-0.9658, -0.9821, 0.6548), (-0.9658, 0.9823, 0.6548), (0.922, 0.9823, 0.6548), (0.922, -0.9821, 0.6548), (1.462, -0.3193, 4.516), (1.462, -0.6507, 2.585), (-1.338, -0.6574, 2.585), (-1.34, -0.3193, 4.516), (-0.9658, -0.3193, 4.516), (-0.9658, -0.6507, 2.585), (0.922, -0.3193, 4.516), (0.922, -0.6507, 2.585), (-1.34, 0.3402, 4.769), (-1.34, 0.6589, 2.585), (1.462, 0.6589, 2.585), (1.462, 0.3355, 4.516), (-0.9658, 0.6589, 2.585), (-0.9658, 0.3355, 4.516), (0.922, 0.6589, 2.585), (0.922, 0.3355, 4.516), (1.11, 0.9823, 0.6548), (1.29, 0.9823, 0.6548), (1.29, -0.9821, 0.6548), (1.11, -0.9821, 0.6548), (1.11, -0.3193, 4.516), (1.29, -0.3193, 4.516), (1.11, -0.6507, 2.585), (1.29, -0.6507, 2.585), (1.11, 0.6589, 2.585), (1.29, 0.6589, 2.585), (1.11, 0.3355, 4.516), (1.29, 0.3355, 4.516), (-1.091, -0.9821, 0.6548), (-1.213, -0.9888, 0.6548), (-1.216, 0.9823, 0.6548), (-1.091, 0.9823, 0.6548), (-1.216, -0.3193, 4.516), (-1.091, -0.3193, 4.516), (-1.213, -0.6574, 2.585), (-1.091, -0.6507, 2.585), (-1.216, 0.6589, 2.585), (-1.091, 0.6589, 2.585), (-1.216, 0.3402, 4.769), (-1.091, 0.3355, 4.516), (-1.216, -0.9821, 0.1307), (-1.34, -0.9821, 0.1307), (1.462, -0.6507, 2.061), (1.462, -0.9821, 0.1307), (-1.34, 0.6589, 2.061), (-1.34, 0.9823, 0.1307), (1.29, 0.9823, 0.1307), (1.462, 0.9823, 0.1307), (1.462, 0.3355, 3.992), (1.462, 0.01214, 5.923), (-1.34, -0.3193, 3.992), (-1.34, 0.01214, 5.923), (1.29, 0.01214, 5.923), (0.922, -0.9821, 0.1307), (-0.9658, -0.9821, 0.1307), (-1.091, 0.9823, 0.1307), (-0.9658, 0.9823, 0.1307), (-1.091, 0.01214, 5.923), (-0.9658, 0.01214, 5.923), (-0.9658, 0.3355, 3.992), (-0.9658, -0.6507, 2.061), (0.922, 0.9823, 0.1307), (0.922, 0.01214, 5.923), (1.11, -0.9821, 0.1307), (0.922, -0.6507, 2.061), (0.922, 0.3355, 3.992), (1.462, -0.3193, 3.992), (-1.34, -0.6507, 2.061), (-0.9658, -0.3193, 3.992), (0.922, -0.3193, 3.992), (1.29, -0.3193, 3.992), (1.29, -0.6507, 2.061), (-1.091, -0.3193, 3.992), (-1.091, -0.6507, 2.061), (-1.34, 0.3355, 3.992), (1.462, 0.6589, 2.061), (-0.9658, 0.6589, 2.061), (0.922, 0.6589, 2.061), (1.29, 0.6589, 2.061), (1.29, 0.3355, 3.992), (-1.091, 0.6589, 2.061), (-1.091, 0.3355, 3.992), (1.11, 0.9823, 0.1307), (1.11, 0.01214, 5.923), (1.29, -0.9821, 0.1307), (1.11, -0.3193, 3.992), (1.11, -0.6507, 2.061), (1.11, 0.6589, 2.061), (1.11, 0.3355, 3.992), (-1.091, -0.9821, 0.1307), (-1.216, 0.9823, 0.1307), (-1.216, 0.01214, 5.923), (-1.216, -0.3193, 3.992), (-1.216, -0.6507, 2.061), (-1.216, 0.6589, 2.061), (-1.216, 0.3355, 3.992), (1.463, 0.335, 5.088), (1.463, 0.01159, 7.019), (-1.339, -0.3198, 5.088), (-1.339, 0.01628, 6.832), (1.291, 0.01159, 7.019), (-1.09, 0.01159, 7.019), (-0.9647, 0.01159, 7.019), (-0.9647, 0.335, 5.088), (0.9232, 0.01159, 7.019), (0.9232, 0.335, 5.088), (1.463, -0.3981, 4.936), (-0.9647, -0.3198, 5.088), (0.9232, -0.3198, 5.088), (1.291, -0.3198, 5.088), (-1.073, -0.4055, 4.974), (-1.339, 0.3397, 5.341), (1.291, 0.4599, 4.921), (-1.085, 0.3446, 5.088), (1.111, 0.01159, 7.019), (1.092, -0.4528, 4.814), (1.111, 0.335, 5.088), (-1.214, 0.01628, 6.901), (-1.203, -0.4121, 4.951), (-1.212, 0.3952, 5.045), (1.462, -0.3326, 4.999), (1.462, -0.6508, 3.069), (-1.34, -0.6508, 3.069), (-1.34, -0.3193, 4.999), (-0.9654, -0.3193, 4.999), (-0.9654, -0.6508, 3.069), (0.9224, -0.3193, 4.999), (0.9224, -0.6508, 3.069), (1.29, -0.3193, 4.999), (1.289, -0.7197, 3.031), (-1.09, -0.3193, 4.999), (-1.09, -0.6508, 3.069), (-1.34, 0.3401, 5.252), (-1.34, 0.6588, 3.069), (1.462, 0.6588, 3.069), (1.462, 0.3355, 4.999), (-0.9654, 0.6588, 3.069), (-0.9654, 0.3355, 4.999), (0.9224, 0.6588, 3.069), (0.9224, 0.3355, 4.999), (1.29, 0.6588, 3.069), (1.29, 0.3355, 4.999), (-1.078, 0.7479, 2.703), (-1.09, 0.3355, 4.999), (1.11, -0.3193, 5.02), (1.119, -0.7771, 2.929), (1.11, 0.7509, 3.069), (1.11, 0.3355, 4.999), (-1.215, -0.3193, 4.999), (-1.21, -0.6934, 3.004), (-1.215, 0.6588, 3.069), (-1.215, 0.3401, 5.252), (-1.213, -0.9888, 1.052), (-1.338, -0.9888, 1.052), (1.462, -0.6507, 2.982), (1.462, -0.9821, 1.052), (-1.34, 0.6589, 2.982), (-1.34, 0.9823, 1.052), (1.29, 1.052, 0.8832), (1.462, 0.9823, 1.052), (-1.091, 1.048, 0.3611), (-0.9657, 0.9823, 1.052), (-0.9657, -0.6507, 2.982), (-0.9657, -0.9821, 1.052), (1.11, -0.9821, 1.052), (0.9221, -0.9821, 1.052), (0.9221, -0.6507, 2.982), (-1.338, -0.6573, 2.982), (1.29, -0.6507, 2.982), (-1.091, -0.6507, 2.982), (1.462, 0.6589, 2.982), (-0.9657, 0.6589, 2.982), (0.9221, 0.9823, 1.052), (0.9221, 0.6589, 2.982), (1.29, 0.6589, 2.982), (-1.091, 0.6589, 2.982), (1.11, 0.9823, 1.052), (1.29, -1.166, 0.9634), (1.11, -0.6507, 2.982), (1.109, 0.6722, 2.982), (-1.095, -1.041, 0.9348), (-1.214, 1.012, 0.943), (-1.213, -0.6573, 2.982), (-1.215, 0.6589, 2.982)], [], [(47, 185, 193, 46), (13, 108, 109, 5), (16, 118, 117, 14), (17, 15, 6, 9), (34, 189, 183, 24), (21, 106, 107, 4), (43, 120, 128, 42), (21, 145, 151, 37), (37, 122, 106, 21), (16, 14, 15, 17), (42, 128, 108, 13), (45, 141, 159, 44), (39, 162, 163, 3), (32, 155, 137, 17), (8, 7, 22, 24), (24, 22, 23, 25), (29, 174, 175, 9), (11, 131, 139, 33), (35, 150, 144, 20), (44, 159, 132, 12), (46, 193, 166, 19), (32, 188, 178, 33), (30, 154, 138, 31), (31, 138, 130, 10), (10, 116, 119, 31), (48, 129, 123, 49), (4, 107, 116, 10), (18, 121, 129, 48), (44, 192, 179, 45), (17, 176, 188, 32), (25, 149, 148, 24), (42, 158, 140, 43), (33, 178, 164, 11), (20, 180, 184, 35), (16, 136, 154, 30), (17, 137, 136, 16), (5, 109, 121, 18), (31, 119, 125, 30), (49, 123, 113, 23), (14, 117, 120, 43), (12, 177, 192, 44), (15, 172, 173, 6), (103, 50, 51, 77), (105, 101, 61, 84), (75, 72, 68, 69), (74, 63, 64, 70), (96, 73, 63, 74), (98, 93, 72, 75), (93, 95, 79, 72), (95, 96, 74, 79), (72, 79, 78, 68), (79, 74, 70, 78), (101, 102, 60, 61), (102, 103, 77, 60), (92, 97, 87, 71), (97, 98, 75, 87), (71, 87, 86, 66), (87, 75, 69, 86), (100, 104, 54, 55), (104, 105, 84, 54), (85, 58, 89, 88), (88, 89, 98, 97), (57, 85, 88, 56), (56, 88, 97, 92), (76, 52, 81, 80), (80, 81, 96, 95), (59, 76, 80, 62), (62, 80, 95, 93), (58, 59, 62, 89), (89, 62, 93, 98), (52, 53, 94, 81), (81, 94, 73, 96), (86, 69, 91, 90), (90, 91, 105, 104), (66, 86, 90, 65), (65, 90, 104, 100), (78, 70, 83, 82), (82, 83, 103, 102), (68, 78, 82, 67), (67, 82, 102, 101), (69, 68, 67, 91), (91, 67, 101, 105), (70, 64, 99, 83), (83, 99, 50, 103), (6, 64, 63, 9), (41, 65, 100, 40), (3, 51, 50, 39), (26, 92, 71, 8), (7, 66, 65, 41), (1, 53, 52, 11), (18, 84, 61, 5), (27, 56, 92, 26), (2, 55, 54, 19), (10, 76, 59, 4), (19, 54, 84, 18), (0, 57, 56, 27), (11, 52, 76, 10), (20, 85, 57, 0), (4, 59, 58, 21), (12, 77, 51, 3), (38, 99, 64, 6), (21, 58, 85, 20), (28, 94, 53, 1), (8, 71, 66, 7), (5, 61, 60, 13), (13, 60, 77, 12), (39, 50, 99, 38), (29, 73, 94, 28), (40, 100, 55, 2), (9, 63, 73, 29), (129, 121, 109, 127), (115, 113, 112, 114), (126, 115, 114, 124), (124, 114, 118, 125), (114, 112, 117, 118), (127, 109, 108, 128), (107, 110, 119, 116), (110, 124, 125, 119), (106, 122, 110, 107), (122, 126, 124, 110), (112, 111, 120, 117), (111, 127, 128, 120), (113, 123, 111, 112), (123, 129, 127, 111), (23, 113, 115, 25), (25, 115, 126, 36), (36, 126, 122, 37), (30, 125, 118, 16), (154, 136, 137, 155), (158, 133, 132, 159), (156, 148, 149, 157), (160, 143, 142, 161), (144, 150, 151, 145), (150, 156, 157, 151), (130, 138, 139, 131), (138, 154, 155, 139), (146, 152, 153, 147), (152, 160, 161, 153), (134, 140, 141, 135), (140, 158, 159, 141), (33, 139, 155, 32), (19, 143, 160, 46), (24, 148, 156, 34), (46, 160, 152, 47), (43, 140, 134, 14), (34, 156, 150, 35), (48, 161, 142, 18), (47, 152, 146, 22), (15, 135, 141, 45), (36, 157, 149, 25), (49, 153, 161, 48), (23, 147, 153, 49), (37, 151, 157, 36), (10, 130, 131, 11), (18, 142, 143, 19), (12, 132, 133, 13), (20, 144, 145, 21), (14, 134, 135, 15), (22, 146, 147, 23), (13, 133, 158, 42), (192, 177, 163, 162), (188, 176, 175, 174), (186, 182, 183, 189), (191, 167, 166, 193), (169, 168, 184, 180), (168, 186, 189, 184), (164, 178, 187, 165), (178, 188, 174, 187), (171, 170, 185, 181), (170, 191, 193, 185), (172, 179, 190, 173), (179, 192, 162, 190), (9, 175, 176, 17), (11, 164, 165, 1), (35, 184, 189, 34), (22, 181, 185, 47), (19, 166, 167, 2), (45, 179, 172, 15), (6, 173, 190, 38), (27, 168, 169, 0), (8, 182, 186, 26), (38, 190, 162, 39), (3, 163, 177, 12), (26, 186, 168, 27), (2, 167, 191, 40), (0, 169, 180, 20), (40, 191, 170, 41), (41, 170, 171, 7), (7, 171, 181, 22), (1, 165, 187, 28), (28, 187, 174, 29), (24, 183, 182, 8)])
_uv = me_cube_007.uv_layers.new(name='UVMap')
_uv.uv.foreach_set('vector', [0.6027, 0.04115, 0.6027, 0.04115, 0.6139, 0.04115, 0.6139, 0.04115, 0.625, 0.1656, 0.625, 0.1656, 0.625, 0.1235, 0.625, 0.1235, 0.4232, 0.1656, 0.4232, 0.1656, 0.5916, 0.1656, 0.5916, 0.1656, 0.4232, 0.2078, 0.5916, 0.2078, 0.5916, 0.25, 0.4232, 0.25, 0.4064, 0.04115, 0.4064, 0.04115, 0.4232, 0.04115, 0.4232, 0.04115, 0.375, 0.08231, 0.375, 0.08231, 0.375, 0.1235, 0.375, 0.1235, 0.6027, 0.1656, 0.6027, 0.1656, 0.6139, 0.1656, 0.6139, 0.1656, 0.375, 0.08231, 0.375, 0.08231, 0.3903, 0.08231, 0.3903, 0.08231, 0.3903, 0.08231, 0.3903, 0.08231, 0.375, 0.08231, 0.375, 0.08231, 0.4232, 0.1656, 0.5916, 0.1656, 0.5916, 0.2078, 0.4232, 0.2078, 0.6139, 0.1656, 0.6139, 0.1656, 0.625, 0.1656, 0.625, 0.1656, 0.6027, 0.2078, 0.6027, 0.2078, 0.6139, 0.2078, 0.6139, 0.2078, 0.6139, 0.25, 0.6139, 0.25, 0.625, 0.25, 0.625, 0.25, 0.4064, 0.2078, 0.4064, 0.2078, 0.4232, 0.2078, 0.4232, 0.2078, 0.4232, 0.0, 0.5916, 0.0, 0.5916, 0.04115, 0.4232, 0.04115, 0.4232, 0.04115, 0.5916, 0.04115, 0.5916, 0.08231, 0.4232, 0.08231, 0.4064, 0.25, 0.4064, 0.25, 0.4232, 0.25, 0.4232, 0.25, 0.375, 0.2078, 0.375, 0.2078, 0.3903, 0.2078, 0.3903, 0.2078, 0.3903, 0.04115, 0.3903, 0.04115, 0.375, 0.04115, 0.375, 0.04115, 0.6139, 0.2078, 0.6139, 0.2078, 0.625, 0.2078, 0.625, 0.2078, 0.6139, 0.04115, 0.6139, 0.04115, 0.625, 0.04115, 0.625, 0.04115, 0.4064, 0.2078, 0.4064, 0.2078, 0.3903, 0.2078, 0.3903, 0.2078, 0.4064, 0.1656, 0.4064, 0.1656, 0.3903, 0.1656, 0.3903, 0.1656, 0.3903, 0.1656, 0.3903, 0.1656, 0.375, 0.1656, 0.375, 0.1656, 0.375, 0.1656, 0.375, 0.1656, 0.3903, 0.1656, 0.3903, 0.1656, 0.6139, 0.08231, 0.6139, 0.08231, 0.6027, 0.08231, 0.6027, 0.08231, 0.375, 0.1235, 0.375, 0.1235, 0.375, 0.1656, 0.375, 0.1656, 0.625, 0.08231, 0.625, 0.08231, 0.6139, 0.08231, 0.6139, 0.08231, 0.6139, 0.2078, 0.6139, 0.2078, 0.6027, 0.2078, 0.6027, 0.2078, 0.4232, 0.2078, 0.4232, 0.2078, 0.4064, 0.2078, 0.4064, 0.2078, 0.4232, 0.08231, 0.4232, 0.08231, 0.4232, 0.04115, 0.4232, 0.04115, 0.6139, 0.1656, 0.6139, 0.1656, 0.6027, 0.1656, 0.6027, 0.1656, 0.3903, 0.2078, 0.3903, 0.2078, 0.375, 0.2078, 0.375, 0.2078, 0.375, 0.04115, 0.375, 0.04115, 0.3903, 0.04115, 0.3903, 0.04115, 0.4232, 0.1656, 0.4232, 0.1656, 0.4064, 0.1656, 0.4064, 0.1656, 0.4232, 0.2078, 0.4232, 0.2078, 0.4232, 0.1656, 0.4232, 0.1656, 0.625, 0.1235, 0.625, 0.1235, 0.625, 0.08231, 0.625, 0.08231, 0.3903, 0.1656, 0.3903, 0.1656, 0.4064, 0.1656, 0.4064, 0.1656, 0.6027, 0.08231, 0.6027, 0.08231, 0.5916, 0.08231, 0.5916, 0.08231, 0.5916, 0.1656, 0.5916, 0.1656, 0.6027, 0.1656, 0.6027, 0.1656, 0.625, 0.2078, 0.625, 0.2078, 0.6139, 0.2078, 0.6139, 0.2078, 0.5916, 0.2078, 0.5916, 0.2078, 0.5916, 0.25, 0.5916, 0.25, 0.6139, 0.2078, 0.6139, 0.25, 0.625, 0.25, 0.625, 0.2078, 0.6139, 0.08231, 0.6139, 0.1235, 0.625, 0.1235, 0.625, 0.08231, 0.4232, 0.08231, 0.4232, 0.1235, 0.5916, 0.1235, 0.5916, 0.08231, 0.4232, 0.2078, 0.4232, 0.25, 0.5916, 0.25, 0.5916, 0.2078, 0.4064, 0.2078, 0.4064, 0.25, 0.4232, 0.25, 0.4232, 0.2078, 0.4064, 0.08231, 0.4064, 0.1235, 0.4232, 0.1235, 0.4232, 0.08231, 0.4064, 0.1235, 0.4064, 0.1656, 0.4232, 0.1656, 0.4232, 0.1235, 0.4064, 0.1656, 0.4064, 0.2078, 0.4232, 0.2078, 0.4232, 0.1656, 0.4232, 0.1235, 0.4232, 0.1656, 0.5916, 0.1656, 0.5916, 0.1235, 0.4232, 0.1656, 0.4232, 0.2078, 0.5916, 0.2078, 0.5916, 0.1656, 0.6139, 0.1235, 0.6139, 0.1656, 0.625, 0.1656, 0.625, 0.1235, 0.6139, 0.1656, 0.6139, 0.2078, 0.625, 0.2078, 0.625, 0.1656, 0.4064, 0.0, 0.4064, 0.04115, 0.4232, 0.04115, 0.4232, 0.0, 0.4064, 0.04115, 0.4064, 0.08231, 0.4232, 0.08231, 0.4232, 0.04115, 0.4232, 0.0, 0.4232, 0.04115, 0.5916, 0.04115, 0.5916, 0.0, 0.4232, 0.04115, 0.4232, 0.08231, 0.5916, 0.08231, 0.5916, 0.04115, 0.6139, 0.0, 0.6139, 0.04115, 0.625, 0.04115, 0.625, 0.0, 0.6139, 0.04115, 0.6139, 0.08231, 0.625, 0.08231, 0.625, 0.04115, 0.375, 0.04115, 0.375, 0.08231, 0.3903, 0.08231, 0.3903, 0.04115, 0.3903, 0.04115, 0.3903, 0.08231, 0.4064, 0.08231, 0.4064, 0.04115, 0.375, 0.0, 0.375, 0.04115, 0.3903, 0.04115, 0.3903, 0.0, 0.3903, 0.0, 0.3903, 0.04115, 0.4064, 0.04115, 0.4064, 0.0, 0.375, 0.1656, 0.375, 0.2078, 0.3903, 0.2078, 0.3903, 0.1656, 0.3903, 0.1656, 0.3903, 0.2078, 0.4064, 0.2078, 0.4064, 0.1656, 0.375, 0.1235, 0.375, 0.1656, 0.3903, 0.1656, 0.3903, 0.1235, 0.3903, 0.1235, 0.3903, 0.1656, 0.4064, 0.1656, 0.4064, 0.1235, 0.375, 0.08231, 0.375, 0.1235, 0.3903, 0.1235, 0.3903, 0.08231, 0.3903, 0.08231, 0.3903, 0.1235, 0.4064, 0.1235, 0.4064, 0.08231, 0.375, 0.2078, 0.375, 0.25, 0.3903, 0.25, 0.3903, 0.2078, 0.3903, 0.2078, 0.3903, 0.25, 0.4064, 0.25, 0.4064, 0.2078, 0.5916, 0.04115, 0.5916, 0.08231, 0.6027, 0.08231, 0.6027, 0.04115, 0.6027, 0.04115, 0.6027, 0.08231, 0.6139, 0.08231, 0.6139, 0.04115, 0.5916, 0.0, 0.5916, 0.04115, 0.6027, 0.04115, 0.6027, 0.0, 0.6027, 0.0, 0.6027, 0.04115, 0.6139, 0.04115, 0.6139, 0.0, 0.5916, 0.1656, 0.5916, 0.2078, 0.6027, 0.2078, 0.6027, 0.1656, 0.6027, 0.1656, 0.6027, 0.2078, 0.6139, 0.2078, 0.6139, 0.1656, 0.5916, 0.1235, 0.5916, 0.1656, 0.6027, 0.1656, 0.6027, 0.1235, 0.6027, 0.1235, 0.6027, 0.1656, 0.6139, 0.1656, 0.6139, 0.1235, 0.5916, 0.08231, 0.5916, 0.1235, 0.6027, 0.1235, 0.6027, 0.08231, 0.6027, 0.08231, 0.6027, 0.1235, 0.6139, 0.1235, 0.6139, 0.08231, 0.5916, 0.2078, 0.5916, 0.25, 0.6027, 0.25, 0.6027, 0.2078, 0.6027, 0.2078, 0.6027, 0.25, 0.6139, 0.25, 0.6139, 0.2078, 0.5916, 0.25, 0.5916, 0.25, 0.4232, 0.25, 0.4232, 0.25, 0.6027, 0.0, 0.6027, 0.0, 0.6139, 0.0, 0.6139, 0.0, 0.625, 0.25, 0.625, 0.25, 0.6139, 0.25, 0.6139, 0.25, 0.4064, 0.0, 0.4064, 0.0, 0.4232, 0.0, 0.4232, 0.0, 0.5916, 0.0, 0.5916, 0.0, 0.6027, 0.0, 0.6027, 0.0, 0.375, 0.25, 0.375, 0.25, 0.375, 0.2078, 0.375, 0.2078, 0.625, 0.08231, 0.625, 0.08231, 0.625, 0.1235, 0.625, 0.1235, 0.3903, 0.0, 0.3903, 0.0, 0.4064, 0.0, 0.4064, 0.0, 0.625, 0.0, 0.625, 0.0, 0.625, 0.04115, 0.625, 0.04115, 0.375, 0.1656, 0.375, 0.1656, 0.375, 0.1235, 0.375, 0.1235, 0.625, 0.04115, 0.625, 0.04115, 0.625, 0.08231, 0.625, 0.08231, 0.375, 0.0, 0.375, 0.0, 0.3903, 0.0, 0.3903, 0.0, 0.375, 0.2078, 0.375, 0.2078, 0.375, 0.1656, 0.375, 0.1656, 0.375, 0.04115, 0.375, 0.04115, 0.375, 0.0, 0.375, 0.0, 0.375, 0.1235, 0.375, 0.1235, 0.375, 0.08231, 0.375, 0.08231, 0.625, 0.2078, 0.625, 0.2078, 0.625, 0.25, 0.625, 0.25, 0.6027, 0.25, 0.6027, 0.25, 0.5916, 0.25, 0.5916, 0.25, 0.375, 0.08231, 0.375, 0.08231, 0.375, 0.04115, 0.375, 0.04115, 0.3903, 0.25, 0.3903, 0.25, 0.375, 0.25, 0.375, 0.25, 0.4232, 0.0, 0.4232, 0.0, 0.5916, 0.0, 0.5916, 0.0, 0.625, 0.1235, 0.625, 0.1235, 0.625, 0.1656, 0.625, 0.1656, 0.625, 0.1656, 0.625, 0.1656, 0.625, 0.2078, 0.625, 0.2078, 0.6139, 0.25, 0.6139, 0.25, 0.6027, 0.25, 0.6027, 0.25, 0.4064, 0.25, 0.4064, 0.25, 0.3903, 0.25, 0.3903, 0.25, 0.6139, 0.0, 0.6139, 0.0, 0.625, 0.0, 0.625, 0.0, 0.4232, 0.25, 0.4232, 0.25, 0.4064, 0.25, 0.4064, 0.25, 0.6139, 0.08231, 0.625, 0.08231, 0.625, 0.1235, 0.6139, 0.1235, 0.4232, 0.08231, 0.5916, 0.08231, 0.5916, 0.1235, 0.4232, 0.1235, 0.4064, 0.08231, 0.4232, 0.08231, 0.4232, 0.1235, 0.4064, 0.1235, 0.4064, 0.1235, 0.4232, 0.1235, 0.4232, 0.1656, 0.4064, 0.1656, 0.4232, 0.1235, 0.5916, 0.1235, 0.5916, 0.1656, 0.4232, 0.1656, 0.6139, 0.1235, 0.625, 0.1235, 0.625, 0.1656, 0.6139, 0.1656, 0.375, 0.1235, 0.3903, 0.1235, 0.3903, 0.1656, 0.375, 0.1656, 0.3903, 0.1235, 0.4064, 0.1235, 0.4064, 0.1656, 0.3903, 0.1656, 0.375, 0.08231, 0.3903, 0.08231, 0.3903, 0.1235, 0.375, 0.1235, 0.3903, 0.08231, 0.4064, 0.08231, 0.4064, 0.1235, 0.3903, 0.1235, 0.5916, 0.1235, 0.6027, 0.1235, 0.6027, 0.1656, 0.5916, 0.1656, 0.6027, 0.1235, 0.6139, 0.1235, 0.6139, 0.1656, 0.6027, 0.1656, 0.5916, 0.08231, 0.6027, 0.08231, 0.6027, 0.1235, 0.5916, 0.1235, 0.6027, 0.08231, 0.6139, 0.08231, 0.6139, 0.1235, 0.6027, 0.1235, 0.5916, 0.08231, 0.5916, 0.08231, 0.4232, 0.08231, 0.4232, 0.08231, 0.4232, 0.08231, 0.4232, 0.08231, 0.4064, 0.08231, 0.4064, 0.08231, 0.4064, 0.08231, 0.4064, 0.08231, 0.3903, 0.08231, 0.3903, 0.08231, 0.4064, 0.1656, 0.4064, 0.1656, 0.4232, 0.1656, 0.4232, 0.1656, 0.4064, 0.1656, 0.4232, 0.1656, 0.4232, 0.2078, 0.4064, 0.2078, 0.6139, 0.1656, 0.625, 0.1656, 0.625, 0.2078, 0.6139, 0.2078, 0.4064, 0.04115, 0.4232, 0.04115, 0.4232, 0.08231, 0.4064, 0.08231, 0.6139, 0.04115, 0.625, 0.04115, 0.625, 0.08231, 0.6139, 0.08231, 0.375, 0.04115, 0.3903, 0.04115, 0.3903, 0.08231, 0.375, 0.08231, 0.3903, 0.04115, 0.4064, 0.04115, 0.4064, 0.08231, 0.3903, 0.08231, 0.375, 0.1656, 0.3903, 0.1656, 0.3903, 0.2078, 0.375, 0.2078, 0.3903, 0.1656, 0.4064, 0.1656, 0.4064, 0.2078, 0.3903, 0.2078, 0.5916, 0.04115, 0.6027, 0.04115, 0.6027, 0.08231, 0.5916, 0.08231, 0.6027, 0.04115, 0.6139, 0.04115, 0.6139, 0.08231, 0.6027, 0.08231, 0.5916, 0.1656, 0.6027, 0.1656, 0.6027, 0.2078, 0.5916, 0.2078, 0.6027, 0.1656, 0.6139, 0.1656, 0.6139, 0.2078, 0.6027, 0.2078, 0.3903, 0.2078, 0.3903, 0.2078, 0.4064, 0.2078, 0.4064, 0.2078, 0.625, 0.04115, 0.625, 0.04115, 0.6139, 0.04115, 0.6139, 0.04115, 0.4232, 0.04115, 0.4232, 0.04115, 0.4064, 0.04115, 0.4064, 0.04115, 0.6139, 0.04115, 0.6139, 0.04115, 0.6027, 0.04115, 0.6027, 0.04115, 0.6027, 0.1656, 0.6027, 0.1656, 0.5916, 0.1656, 0.5916, 0.1656, 0.4064, 0.04115, 0.4064, 0.04115, 0.3903, 0.04115, 0.3903, 0.04115, 0.6139, 0.08231, 0.6139, 0.08231, 0.625, 0.08231, 0.625, 0.08231, 0.6027, 0.04115, 0.6027, 0.04115, 0.5916, 0.04115, 0.5916, 0.04115, 0.5916, 0.2078, 0.5916, 0.2078, 0.6027, 0.2078, 0.6027, 0.2078, 0.4064, 0.08231, 0.4064, 0.08231, 0.4232, 0.08231, 0.4232, 0.08231, 0.6027, 0.08231, 0.6027, 0.08231, 0.6139, 0.08231, 0.6139, 0.08231, 0.5916, 0.08231, 0.5916, 0.08231, 0.6027, 0.08231, 0.6027, 0.08231, 0.3903, 0.08231, 0.3903, 0.08231, 0.4064, 0.08231, 0.4064, 0.08231, 0.375, 0.1656, 0.375, 0.1656, 0.375, 0.2078, 0.375, 0.2078, 0.625, 0.08231, 0.625, 0.08231, 0.625, 0.04115, 0.625, 0.04115, 0.625, 0.2078, 0.625, 0.2078, 0.625, 0.1656, 0.625, 0.1656, 0.375, 0.04115, 0.375, 0.04115, 0.375, 0.08231, 0.375, 0.08231, 0.5916, 0.1656, 0.5916, 0.1656, 0.5916, 0.2078, 0.5916, 0.2078, 0.5916, 0.04115, 0.5916, 0.04115, 0.5916, 0.08231, 0.5916, 0.08231, 0.625, 0.1656, 0.625, 0.1656, 0.6139, 0.1656, 0.6139, 0.1656, 0.6139, 0.2078, 0.625, 0.2078, 0.625, 0.25, 0.6139, 0.25, 0.4064, 0.2078, 0.4232, 0.2078, 0.4232, 0.25, 0.4064, 0.25, 0.4064, 0.0, 0.4232, 0.0, 0.4232, 0.04115, 0.4064, 0.04115, 0.6139, 0.0, 0.625, 0.0, 0.625, 0.04115, 0.6139, 0.04115, 0.375, 0.0, 0.3903, 0.0, 0.3903, 0.04115, 0.375, 0.04115, 0.3903, 0.0, 0.4064, 0.0, 0.4064, 0.04115, 0.3903, 0.04115, 0.375, 0.2078, 0.3903, 0.2078, 0.3903, 0.25, 0.375, 0.25, 0.3903, 0.2078, 0.4064, 0.2078, 0.4064, 0.25, 0.3903, 0.25, 0.5916, 0.0, 0.6027, 0.0, 0.6027, 0.04115, 0.5916, 0.04115, 0.6027, 0.0, 0.6139, 0.0, 0.6139, 0.04115, 0.6027, 0.04115, 0.5916, 0.2078, 0.6027, 0.2078, 0.6027, 0.25, 0.5916, 0.25, 0.6027, 0.2078, 0.6139, 0.2078, 0.6139, 0.25, 0.6027, 0.25, 0.4232, 0.25, 0.4232, 0.25, 0.4232, 0.2078, 0.4232, 0.2078, 0.375, 0.2078, 0.375, 0.2078, 0.375, 0.25, 0.375, 0.25, 0.3903, 0.04115, 0.3903, 0.04115, 0.4064, 0.04115, 0.4064, 0.04115, 0.5916, 0.04115, 0.5916, 0.04115, 0.6027, 0.04115, 0.6027, 0.04115, 0.625, 0.04115, 0.625, 0.04115, 0.625, 0.0, 0.625, 0.0, 0.6027, 0.2078, 0.6027, 0.2078, 0.5916, 0.2078, 0.5916, 0.2078, 0.5916, 0.25, 0.5916, 0.25, 0.6027, 0.25, 0.6027, 0.25, 0.3903, 0.0, 0.3903, 0.0, 0.375, 0.0, 0.375, 0.0, 0.4232, 0.0, 0.4232, 0.0, 0.4064, 0.0, 0.4064, 0.0, 0.6027, 0.25, 0.6027, 0.25, 0.6139, 0.25, 0.6139, 0.25, 0.625, 0.25, 0.625, 0.25, 0.625, 0.2078, 0.625, 0.2078, 0.4064, 0.0, 0.4064, 0.0, 0.3903, 0.0, 0.3903, 0.0, 0.625, 0.0, 0.625, 0.0, 0.6139, 0.0, 0.6139, 0.0, 0.375, 0.0, 0.375, 0.0, 0.375, 0.04115, 0.375, 0.04115, 0.6139, 0.0, 0.6139, 0.0, 0.6027, 0.0, 0.6027, 0.0, 0.6027, 0.0, 0.6027, 0.0, 0.5916, 0.0, 0.5916, 0.0, 0.5916, 0.0, 0.5916, 0.0, 0.5916, 0.04115, 0.5916, 0.04115, 0.375, 0.25, 0.375, 0.25, 0.3903, 0.25, 0.3903, 0.25, 0.3903, 0.25, 0.3903, 0.25, 0.4064, 0.25, 0.4064, 0.25, 0.4232, 0.04115, 0.4232, 0.04115, 0.4232, 0.0, 0.4232, 0.0])
me_cube_007.materials.append(mat_material_001)
me_cube_007.use_remesh_preserve_volume = False
me_cube_007.use_remesh_preserve_attributes = False
me_cube_007.use_mirror_vertex_groups = False
me_cube_007.update()
me_plane_003 = bpy.data.meshes.new('Plane.003')
me_plane_003.from_pydata([(-1.0, -0.6455, 0.0), (1.0, -0.6455, 0.0), (-1.0, 1.0, 0.0), (1.0, 1.0, 0.0), (-1.0, -0.6455, -0.1048), (1.0, -0.6455, -0.1048), (-1.0, 1.0, -0.1048), (1.0, 1.0, -0.1048)], [], [(0, 2, 3, 1), (4, 5, 7, 6), (1, 3, 7, 5), (2, 0, 4, 6), (3, 2, 6, 7), (0, 1, 5, 4)])
_uv = me_plane_003.uv_layers.new(name='UVMap')
_uv.uv.foreach_set('vector', [0.0, 0.0, 0.0, 1.0, 1.0, 1.0, 1.0, 0.0, 0.0, 0.0, 1.0, 0.0, 1.0, 1.0, 0.0, 1.0, 1.0, 0.0, 1.0, 1.0, 1.0, 1.0, 1.0, 0.0, 0.0, 1.0, 0.0, 0.0, 0.0, 0.0, 0.0, 1.0, 1.0, 1.0, 0.0, 1.0, 0.0, 1.0, 1.0, 1.0, 0.0, 0.0, 1.0, 0.0, 1.0, 0.0, 0.0, 0.0])
me_plane_003.use_remesh_preserve_volume = False
me_plane_003.use_remesh_preserve_attributes = False
me_plane_003.use_mirror_vertex_groups = False
me_plane_003.update()
me_plane_004 = bpy.data.meshes.new('Plane.004')
me_plane_004.from_pydata([(-1.0, -1.0, 0.0), (1.0, -1.0, 0.0), (-1.0, 1.0, 0.0), (1.0, 1.0, 0.0), (-1.0, -1.0, -0.1048), (1.0, -1.0, -0.1048), (-1.0, 1.0, -0.1048), (1.0, 1.0, -0.1048)], [], [(0, 2, 3, 1), (4, 5, 7, 6), (1, 3, 7, 5), (2, 0, 4, 6), (3, 2, 6, 7), (0, 1, 5, 4)])
_uv = me_plane_004.uv_layers.new(name='UVMap')
_uv.uv.foreach_set('vector', [0.0, 0.0, 0.0, 1.0, 1.0, 1.0, 1.0, 0.0, 0.0, 0.0, 1.0, 0.0, 1.0, 1.0, 0.0, 1.0, 1.0, 0.0, 1.0, 1.0, 1.0, 1.0, 1.0, 0.0, 0.0, 1.0, 0.0, 0.0, 0.0, 0.0, 0.0, 1.0, 1.0, 1.0, 0.0, 1.0, 0.0, 1.0, 1.0, 1.0, 0.0, 0.0, 1.0, 0.0, 1.0, 0.0, 0.0, 0.0])
me_plane_004.use_remesh_preserve_volume = False
me_plane_004.use_remesh_preserve_attributes = False
me_plane_004.use_mirror_vertex_groups = False
me_plane_004.update()
me_cylinder_001 = bpy.data.meshes.new('Cylinder.001')
me_cylinder_001.from_pydata([(0.0, 1.0, -1.0), (0.0, 1.0, 1.0), (0.866, 0.5, -1.0), (0.866, 0.5, 1.0), (0.866, -0.5, -1.0), (0.866, -0.5, 1.0), (-8.742e-08, -1.0, -1.0), (-8.742e-08, -1.0, 1.0), (-0.866, -0.5, -1.0), (-0.866, -0.5, 1.0), (-0.866, 0.5, -1.0), (-0.866, 0.5, 1.0)], [], [(0, 1, 3, 2), (2, 3, 5, 4), (4, 5, 7, 6), (6, 7, 9, 8), (3, 1, 11, 9, 7, 5), (8, 9, 11, 10), (10, 11, 1, 0), (0, 2, 4, 6, 8, 10)])
_uv = me_cylinder_001.uv_layers.new(name='UVMap')
_uv.uv.foreach_set('vector', [1.0, 0.5, 1.0, 1.0, 0.8333, 1.0, 0.8333, 0.5, 0.8333, 0.5, 0.8333, 1.0, 0.6667, 1.0, 0.6667, 0.5, 0.6667, 0.5, 0.6667, 1.0, 0.5, 1.0, 0.5, 0.5, 0.5, 0.5, 0.5, 1.0, 0.3333, 1.0, 0.3333, 0.5, 0.4578, 0.37, 0.25, 0.49, 0.04215, 0.37, 0.04215, 0.13, 0.25, 0.01, 0.4578, 0.13, 0.3333, 0.5, 0.3333, 1.0, 0.1667, 1.0, 0.1667, 0.5, 0.1667, 0.5, 0.1667, 1.0, -8.941e-08, 1.0, -8.941e-08, 0.5, 0.75, 0.49, 0.9578, 0.37, 0.9578, 0.13, 0.75, 0.01, 0.5422, 0.13, 0.5422, 0.37])
me_cylinder_001.use_remesh_preserve_volume = False
me_cylinder_001.use_remesh_preserve_attributes = False
me_cylinder_001.use_mirror_vertex_groups = False
me_cylinder_001.update()
me_cylinder_003 = bpy.data.meshes.new('Cylinder.003')
me_cylinder_003.from_pydata([(0.0, 1.0, -1.0), (0.0, 1.0, 1.051), (0.866, 0.5, -1.0), (0.866, 0.5, 1.051), (0.866, -0.5, -1.0), (0.866, -0.5, 1.051), (-8.742e-08, -1.0, -1.0), (-8.742e-08, -1.0, 1.051), (-0.866, -0.5, -1.0), (-0.866, -0.5, 1.051), (-0.866, 0.5, -1.0), (-0.866, 0.5, 1.051)], [], [(0, 1, 3, 2), (2, 3, 5, 4), (4, 5, 7, 6), (6, 7, 9, 8), (3, 1, 11, 9, 7, 5), (8, 9, 11, 10), (10, 11, 1, 0), (0, 2, 4, 6, 8, 10)])
_uv = me_cylinder_003.uv_layers.new(name='UVMap')
_uv.uv.foreach_set('vector', [1.0, 0.5, 1.0, 1.0, 0.8333, 1.0, 0.8333, 0.5, 0.8333, 0.5, 0.8333, 1.0, 0.6667, 1.0, 0.6667, 0.5, 0.6667, 0.5, 0.6667, 1.0, 0.5, 1.0, 0.5, 0.5, 0.5, 0.5, 0.5, 1.0, 0.3333, 1.0, 0.3333, 0.5, 0.4578, 0.37, 0.25, 0.49, 0.04215, 0.37, 0.04215, 0.13, 0.25, 0.01, 0.4578, 0.13, 0.3333, 0.5, 0.3333, 1.0, 0.1667, 1.0, 0.1667, 0.5, 0.1667, 0.5, 0.1667, 1.0, -8.941e-08, 1.0, -8.941e-08, 0.5, 0.75, 0.49, 0.9578, 0.37, 0.9578, 0.13, 0.75, 0.01, 0.5422, 0.13, 0.5422, 0.37])
me_cylinder_003.use_remesh_preserve_volume = False
me_cylinder_003.use_remesh_preserve_attributes = False
me_cylinder_003.use_mirror_vertex_groups = False
me_cylinder_003.update()
me_cylinder_002 = bpy.data.meshes.new('Cylinder.002')
me_cylinder_002.from_pydata([(0.0, 1.0, -1.0), (0.0, 1.0, 0.8243), (0.866, 0.5, -1.0), (0.866, 0.5, 0.8243), (0.866, -0.5, -1.0), (0.866, -0.5, 0.8243), (-8.742e-08, -1.0, -1.0), (-8.742e-08, -1.0, 0.8243), (-0.866, -0.5, -1.0), (-0.866, -0.5, 0.8243), (-0.866, 0.5, -1.0), (-0.866, 0.5, 0.8243)], [], [(0, 1, 3, 2), (2, 3, 5, 4), (4, 5, 7, 6), (6, 7, 9, 8), (3, 1, 11, 9, 7, 5), (8, 9, 11, 10), (10, 11, 1, 0), (0, 2, 4, 6, 8, 10)])
_uv = me_cylinder_002.uv_layers.new(name='UVMap')
_uv.uv.foreach_set('vector', [1.0, 0.5, 1.0, 1.0, 0.8333, 1.0, 0.8333, 0.5, 0.8333, 0.5, 0.8333, 1.0, 0.6667, 1.0, 0.6667, 0.5, 0.6667, 0.5, 0.6667, 1.0, 0.5, 1.0, 0.5, 0.5, 0.5, 0.5, 0.5, 1.0, 0.3333, 1.0, 0.3333, 0.5, 0.4578, 0.37, 0.25, 0.49, 0.04215, 0.37, 0.04215, 0.13, 0.25, 0.01, 0.4578, 0.13, 0.3333, 0.5, 0.3333, 1.0, 0.1667, 1.0, 0.1667, 0.5, 0.1667, 0.5, 0.1667, 1.0, -8.941e-08, 1.0, -8.941e-08, 0.5, 0.75, 0.49, 0.9578, 0.37, 0.9578, 0.13, 0.75, 0.01, 0.5422, 0.13, 0.5422, 0.37])
me_cylinder_002.use_remesh_preserve_volume = False
me_cylinder_002.use_remesh_preserve_attributes = False
me_cylinder_002.use_mirror_vertex_groups = False
me_cylinder_002.update()
me_plane_005 = bpy.data.meshes.new('Plane.005')
me_plane_005.from_pydata([(-1.0, -1.0, 1.49e-08), (0.8368, -1.0, -0.002188), (-1.0, 1.0, 0.0), (0.8368, 1.0, -0.002189), (-1.0, -1.0, -0.1048), (0.8376, -1.0, -0.107), (-1.0, 1.0, -0.1048), (0.8376, 1.0, -0.107)], [], [(0, 2, 3, 1), (4, 5, 7, 6), (1, 3, 7, 5), (2, 0, 4, 6), (3, 2, 6, 7), (0, 1, 5, 4)])
_uv = me_plane_005.uv_layers.new(name='UVMap')
_uv.uv.foreach_set('vector', [0.0, 0.0, 0.0, 1.0, 1.0, 1.0, 1.0, 0.0, 0.0, 0.0, 1.0, 0.0, 1.0, 1.0, 0.0, 1.0, 1.0, 0.0, 1.0, 1.0, 1.0, 1.0, 1.0, 0.0, 0.0, 1.0, 0.0, 0.0, 0.0, 0.0, 0.0, 1.0, 1.0, 1.0, 0.0, 1.0, 0.0, 1.0, 1.0, 1.0, 0.0, 0.0, 1.0, 0.0, 1.0, 0.0, 0.0, 0.0])
me_plane_005.use_remesh_preserve_volume = False
me_plane_005.use_remesh_preserve_attributes = False
me_plane_005.use_mirror_vertex_groups = False
me_plane_005.update()
me_plane_006 = bpy.data.meshes.new('Plane.006')
me_plane_006.from_pydata([(-0.624, -0.6683, 1.349), (0.7198, -0.6685, 1.349), (0.07148, -0.9115, 2.38), (-0.6004, -0.6666, 2.38), (-0.8688, 0.003694, 1.349), (0.0479, -0.9132, 1.349), (0.9646, 0.003269, 1.349), (-0.8452, 0.005409, 2.38), (0.7434, -0.6668, 2.38), (0.9881, 0.004984, 2.38), (0.965, 1.994, 1.349), (0.04836, 1.995, 1.349), (-0.8683, 1.995, 1.349), (0.9886, 1.996, 2.38), (0.06944, 1.996, 2.31), (-0.8447, 1.996, 2.38), (0.3628, -0.9211, 11.53), (0.3383, -0.551, 10.85), (1.035, -0.6763, 11.53), (-0.3091, -0.6762, 11.53), (1.279, -0.004607, 11.53), (-0.5539, -0.004182, 11.53), (1.28, 1.986, 11.53), (0.3624, 1.987, 11.51), (-0.5534, 1.987, 11.53), (-0.7047, 0.1957, 1.356), (-0.5025, -0.5186, 1.356), (0.04913, -0.7802, 1.357), (0.5997, -0.5217, 1.356), (0.7991, 0.1912, 1.356), (0.04594, 2.008, 1.355), (0.7978, 2.006, 1.355), (-0.7059, 2.01, 1.355), (-0.5259, 0.2692, 1.837), (-0.3672, -0.2915, 1.838), (0.06582, -0.4968, 1.838), (0.498, -0.2939, 1.838), (0.6544, 0.2657, 1.837), (0.05762, 1.953, 1.74), (0.6511, 1.964, 1.836), (-0.5325, 1.954, 1.74), (0.3629, -0.7198, 11.53), (0.928, -0.5051, 11.53), (-0.2024, -0.5045, 11.53), (1.134, 0.08473, 11.53), (-0.4086, 0.08571, 11.53), (1.132, 1.978, 11.53), (0.3604, 1.977, 11.51), (-0.4101, 1.976, 11.53), (0.8241, -0.3664, 10.85), (-0.1476, -0.3659, 10.85), (1.001, 0.1406, 10.85), (-0.3248, 0.1414, 10.85), (0.9978, 1.977, 10.85), (0.3194, 1.966, 10.84), (-0.3237, 1.97, 10.88), (0.2559, -0.8374, 1.349), (0.4799, -0.7559, 1.349), (0.2795, -0.8357, 2.38), (0.5034, -0.7541, 2.38), (0.6377, 1.994, 1.349), (0.3322, 1.994, 1.349), (0.6604, 1.996, 2.355), (0.354, 1.996, 2.332), (0.5708, -0.8453, 11.53), (0.7947, -0.7637, 11.53), (0.9523, 1.986, 11.52), (0.6465, 1.987, 11.52), (0.2196, -0.7002, 1.357), (0.4031, -0.614, 1.357), (0.5294, 2.006, 1.355), (0.2787, 2.007, 1.355), (0.1996, -0.434, 1.838), (0.3437, -0.3664, 1.838), (0.4437, 0.2663, 1.837), (0.247, 0.2669, 1.837), (0.4392, 1.96, 1.802), (0.2413, 1.956, 1.77), (0.5378, -0.6533, 11.53), (0.7262, -0.5817, 11.53), (0.8566, 1.978, 11.52), (0.5993, 1.978, 11.52), (0.4887, -0.4938, 10.85), (0.6507, -0.4323, 10.85), (0.7641, 0.1407, 10.85), (0.5429, 0.1409, 10.84), (0.7556, 1.973, 10.85), (0.5295, 1.97, 10.84), (-0.4, -0.7499, 1.349), (-0.1761, -0.8316, 1.349), (-0.3764, -0.7482, 2.38), (-0.1525, -0.8298, 2.38), (-0.5628, 1.995, 1.349), (-0.2572, 1.995, 1.349), (-0.54, 1.996, 2.357), (-0.2353, 1.996, 2.333), (-0.08514, -0.7578, 11.53), (0.1388, -0.8394, 11.53), (-0.2481, 1.987, 11.52), (0.05715, 1.987, 11.52), (-0.3186, -0.6058, 1.356), (-0.1347, -0.693, 1.357), (-0.4553, 2.009, 1.355), (-0.2047, 2.009, 1.355), (-0.2228, -0.3599, 1.838), (-0.0785, -0.4284, 1.838), (-0.3292, 0.2686, 1.837), (-0.1324, 0.268, 1.837), (-0.3358, 1.954, 1.74), (-0.1391, 1.953, 1.74), (-0.01401, -0.5763, 11.53), (0.1744, -0.648, 11.53), (-0.1533, 1.977, 11.52), (0.1035, 1.977, 11.52), (0.01438, -0.4276, 10.85), (0.1764, -0.4893, 10.85), (-0.104, 0.1413, 10.85), (0.1167, 0.1411, 10.84), (-0.1093, 1.969, 10.86), (0.1051, 1.968, 10.85), (-0.5203, 0.2629, 1.406), (-0.4931, 0.2893, 1.378), (-0.4843, 0.2355, 1.38), (-0.3386, -0.2791, 1.38), (-0.3615, -0.2978, 1.407), (-0.07288, -0.4346, 1.407), (-0.0469, -0.4174, 1.38), (0.0448, -0.4609, 1.38), (0.09862, -0.4611, 1.38), (0.07145, -0.5031, 1.407), (0.3841, -0.3271, 1.38), (0.3493, -0.3726, 1.407), (0.4814, -0.2815, 1.38), (0.5036, -0.3002, 1.407), (0.625, 0.2322, 1.38), (0.6335, 0.286, 1.38), (0.6601, 0.2594, 1.407), (0.0434, 0.2339, 1.38), (0.04324, 0.2877, 1.378), (0.09707, 0.2875, 1.378), (0.09723, 0.2338, 1.38), (0.2242, 0.2334, 1.38), (0.226, 0.2872, 1.379), (0.2526, 0.2606, 1.407), (-0.09738, 0.2343, 1.38), (-0.1268, 0.2617, 1.407), (-0.09966, 0.2881, 1.378), (0.03679, 1.919, 1.284), (0.06325, 1.946, 1.31), (0.09027, 1.92, 1.289), (0.247, 1.95, 1.339), (0.2208, 1.922, 1.309), (-0.1061, 1.92, 1.284), (-0.1335, 1.947, 1.31), (0.6305, 1.93, 1.374), (0.6567, 1.957, 1.405), (-0.4995, 1.921, 1.284), (-0.5269, 1.948, 1.31), (0.1798, -0.423, 1.38), (0.2052, -0.4403, 1.407), (0.4727, 0.2327, 1.38), (0.4493, 0.26, 1.407), (0.4765, 0.2865, 1.379), (0.4718, 1.927, 1.349), (0.4448, 1.953, 1.371), (-0.252, -0.3201, 1.38), (-0.2172, -0.3662, 1.407), (-0.3459, 0.2351, 1.38), (-0.3502, 0.2889, 1.378), (-0.3235, 0.2623, 1.406), (-0.3567, 1.92, 1.284), (-0.3302, 1.947, 1.31), (0.3579, -0.5228, 11.24), (0.3211, -0.5227, 11.24), (0.3395, -0.5495, 11.22), (0.3204, 0.1242, 11.23), (0.3571, 0.1242, 11.23), (0.3569, 0.1609, 11.23), (0.3202, 0.1609, 11.23), (0.6763, -0.4018, 11.24), (0.6518, -0.4308, 11.22), (0.8108, -0.3507, 11.24), (0.8253, -0.3649, 11.22), (0.1948, -0.4746, 11.24), (0.1775, -0.4878, 11.22), (0.9763, 0.1238, 11.24), (1.002, 0.1421, 11.22), (0.9838, 0.1606, 11.24), (-0.2977, 0.1246, 11.24), (-0.3052, 0.1614, 11.24), (-0.3237, 0.1429, 11.22), (-0.1465, -0.3644, 11.22), (-0.1319, -0.3502, 11.24), (0.5241, 0.1241, 11.23), (0.544, 0.1424, 11.21), (0.5256, 0.1608, 11.23), (0.1381, 0.1243, 11.23), (0.1362, 0.1611, 11.23), (0.1179, 0.1426, 11.21), (0.5124, 1.953, 11.23), (0.5306, 1.971, 11.21), (0.3206, 1.968, 11.21), (0.3025, 1.95, 11.23), (0.3392, 1.95, 11.23), (0.1062, 1.969, 11.22), (0.1247, 1.951, 11.24), (0.9989, 1.978, 11.22), (0.9807, 1.96, 11.24), (-0.3042, 1.954, 11.26), (-0.3225, 1.972, 11.25), (0.4899, -0.4923, 11.22), (0.4726, -0.4792, 11.24), (0.7803, 0.1239, 11.24), (0.7835, 0.1607, 11.24), (0.7652, 0.1422, 11.22), (0.7567, 1.975, 11.22), (0.7752, 1.957, 11.24), (-0.009248, -0.3969, 11.24), (0.01552, -0.4261, 11.22), (-0.1178, 0.1245, 11.24), (-0.1029, 0.1428, 11.22), (-0.1213, 0.1613, 11.24), (-0.1264, 1.952, 11.25), (-0.1082, 1.971, 11.23)], [], [(4, 12, 32, 25), (88, 0, 26, 100), (7, 3, 19, 21), (94, 15, 24, 98), (59, 8, 18, 65), (57, 1, 8, 59), (4, 0, 3, 7), (1, 6, 9, 8), (89, 5, 2, 91), (6, 1, 28, 29), (61, 11, 14, 63), (92, 12, 15, 94), (4, 7, 15, 12), (9, 6, 10, 13), (8, 9, 20, 18), (93, 11, 30, 103), (21, 19, 43, 45), (98, 24, 48, 112), (65, 18, 42, 79), (18, 20, 44, 42), (15, 7, 21, 24), (9, 13, 22, 20), (91, 2, 16, 97), (63, 14, 23, 67), (103, 30, 38, 109), (26, 25, 33, 34), (25, 32, 40, 33), (68, 27, 35, 72), (60, 10, 31, 70), (10, 6, 29, 31), (56, 5, 27, 68), (0, 4, 25, 26), (40, 108, 171, 157), (128, 140, 141, 158), (109, 38, 148, 153), (38, 77, 150, 148), (29, 28, 36, 37), (100, 26, 34, 104), (31, 29, 37, 39), (70, 31, 39, 76), (48, 45, 52, 55), (111, 41, 17, 115), (45, 43, 50, 52), (112, 48, 55, 118), (97, 16, 41, 111), (24, 21, 45, 48), (20, 22, 46, 44), (67, 23, 47, 81), (86, 84, 214, 215), (183, 173, 175, 196), (50, 114, 218, 191), (51, 53, 206, 186), (44, 46, 53, 51), (81, 47, 54, 87), (42, 44, 51, 49), (79, 42, 49, 83), (41, 78, 82, 17), (78, 79, 83, 82), (46, 80, 86, 53), (80, 81, 87, 86), (189, 221, 222, 208), (85, 84, 86, 87), (49, 51, 186, 182), (82, 83, 84, 85), (22, 66, 80, 46), (66, 67, 81, 80), (30, 71, 77, 38), (71, 70, 76, 77), (168, 121, 156, 170), (74, 75, 77, 76), (37, 36, 133, 136), (72, 75, 74, 73), (1, 57, 69, 28), (57, 56, 68, 69), (11, 61, 71, 30), (61, 60, 70, 71), (28, 69, 73, 36), (69, 68, 72, 73), (13, 62, 66, 22), (62, 63, 67, 66), (16, 64, 78, 41), (64, 65, 79, 78), (10, 60, 62, 13), (60, 61, 63, 62), (5, 56, 58, 2), (56, 57, 59, 58), (2, 58, 64, 16), (58, 59, 65, 64), (117, 115, 184, 198), (116, 117, 119, 118), (116, 118, 223, 220), (114, 115, 117, 116), (19, 96, 110, 43), (96, 97, 111, 110), (47, 113, 119, 54), (113, 112, 118, 119), (43, 110, 114, 50), (110, 111, 115, 114), (27, 101, 105, 35), (101, 100, 104, 105), (74, 76, 164, 161), (107, 106, 108, 109), (107, 109, 153, 145), (104, 106, 107, 105), (32, 102, 108, 40), (102, 103, 109, 108), (3, 90, 96, 19), (90, 91, 97, 96), (23, 99, 113, 47), (99, 98, 112, 113), (12, 92, 102, 32), (92, 93, 103, 102), (11, 93, 95, 14), (93, 92, 94, 95), (0, 88, 90, 3), (88, 89, 91, 90), (14, 95, 99, 23), (95, 94, 98, 99), (5, 89, 101, 27), (89, 88, 100, 101), (115, 17, 174, 184), (84, 83, 180, 214), (192, 217, 219, 188), (83, 49, 182, 180), (197, 178, 202, 205), (17, 82, 210, 174), (52, 50, 191, 190), (55, 52, 190, 209), (54, 119, 204, 201), (82, 85, 194, 210), (53, 86, 215, 206), (179, 181, 185, 212), (114, 116, 220, 218), (118, 55, 209, 223), (213, 187, 207, 216), (87, 54, 201, 200), (177, 195, 199, 203), (119, 117, 198, 204), (85, 87, 200, 194), (105, 107, 145, 125), (73, 74, 161, 131), (138, 146, 152, 147), (104, 34, 124, 166), (142, 139, 149, 151), (72, 35, 129, 159), (77, 75, 143, 150), (33, 40, 157, 120), (76, 39, 155, 164), (130, 160, 134, 132), (126, 144, 137, 127), (108, 106, 169, 171), (135, 162, 163, 154), (39, 37, 136, 155), (106, 104, 166, 169), (35, 105, 125, 129), (34, 33, 120, 124), (75, 72, 159, 143), (36, 73, 131, 133), (120, 121, 122), (127, 128, 129), (134, 135, 136), (137, 138, 139, 140), (141, 142, 143), (144, 145, 146), (147, 148, 149), (160, 161, 162), (167, 168, 169), (122, 123, 124, 120), (126, 127, 129, 125), (130, 132, 133, 131), (132, 134, 136, 133), (127, 137, 140, 128), (141, 140, 139, 142), (146, 138, 137, 144), (138, 147, 149, 139), (151, 149, 148, 150), (153, 148, 147, 152), (155, 136, 135, 154), (156, 121, 120, 157), (128, 158, 159, 129), (134, 160, 162, 135), (154, 163, 164, 155), (161, 164, 163, 162), (142, 151, 150, 143), (143, 159, 158, 141), (160, 130, 131, 161), (123, 165, 166, 124), (121, 168, 167, 122), (157, 171, 170, 156), (145, 153, 152, 146), (168, 170, 171, 169), (169, 166, 165, 167), (144, 126, 125, 145), (123, 122, 167, 165), (172, 173, 174), (175, 176, 177, 178), (185, 186, 187), (188, 189, 190), (193, 194, 195), (196, 197, 198), (201, 202, 203), (212, 213, 214), (219, 220, 221), (172, 176, 175, 173), (180, 182, 181, 179), (184, 174, 173, 183), (182, 186, 185, 181), (190, 191, 192, 188), (195, 177, 176, 193), (196, 175, 178, 197), (200, 201, 203, 199), (205, 202, 201, 204), (186, 206, 207, 187), (202, 178, 177, 203), (189, 208, 209, 190), (174, 210, 211, 172), (187, 213, 212, 185), (206, 215, 216, 207), (194, 200, 199, 195), (213, 216, 215, 214), (210, 194, 193, 211), (179, 212, 214, 180), (191, 218, 217, 192), (188, 219, 221, 189), (208, 222, 223, 209), (220, 223, 222, 221), (197, 205, 204, 198), (218, 220, 219, 217), (183, 196, 198, 184), (172, 211, 193, 176)])
_uv = me_plane_006.uv_layers.new(name='UVMap')
_uv.uv.foreach_set('vector', [0.0, 0.5, 0.0, 0.5, 0.0, 0.5, 0.0, 0.5, 0.1667, 0.0, 0.0, 0.0, 0.0, 0.0, 0.1667, 0.0, 0.0, 0.5, 0.0, 0.0, 0.0, 0.0, 0.0, 0.5, 0.1667, 0.5, 0.0, 0.5, 0.0, 0.5, 0.1667, 0.5, 0.8215, 0.0, 1.0, 0.0, 1.0, 0.0, 0.8215, 0.0, 0.8215, 0.0, 1.0, 0.0, 1.0, 0.0, 0.8215, 0.0, 0.0, 0.5, 0.0, 0.0, 0.0, 0.0, 0.0, 0.5, 1.0, 0.0, 1.0, 0.5, 1.0, 0.5, 1.0, 0.0, 0.3333, 0.0, 0.5, 0.0, 0.5, 0.0, 0.3333, 0.0, 1.0, 0.5, 1.0, 0.0, 1.0, 0.0, 1.0, 0.5, 0.6548, 0.5, 0.5, 0.5, 0.5, 0.5, 0.6548, 0.5, 0.1667, 0.5, 0.0, 0.5, 0.0, 0.5, 0.1667, 0.5, 0.0, 0.5, 0.0, 0.5, 0.0, 0.5, 0.0, 0.5, 1.0, 0.5, 1.0, 0.5, 1.0, 0.5, 1.0, 0.5, 1.0, 0.0, 1.0, 0.5, 1.0, 0.5, 1.0, 0.0, 0.3333, 0.5, 0.5, 0.5, 0.5, 0.5, 0.3333, 0.5, 0.0, 0.5, 0.0, 0.0, 0.0, 0.0, 0.0, 0.5, 0.1667, 0.5, 0.0, 0.5, 0.0, 0.5, 0.1667, 0.5, 0.8215, 0.0, 1.0, 0.0, 1.0, 0.0, 0.8215, 0.0, 1.0, 0.0, 1.0, 0.5, 1.0, 0.5, 1.0, 0.0, 0.0, 0.5, 0.0, 0.5, 0.0, 0.5, 0.0, 0.5, 1.0, 0.5, 1.0, 0.5, 1.0, 0.5, 1.0, 0.5, 0.3333, 0.0, 0.5, 0.0, 0.5, 0.0, 0.3333, 0.0, 0.6548, 0.5, 0.5, 0.5, 0.5, 0.5, 0.6548, 0.5, 0.3333, 0.5, 0.5, 0.5, 0.5, 0.5, 0.3333, 0.5, 0.0, 0.0, 0.0, 0.5, 0.0, 0.5, 0.0, 0.0, 0.0, 0.5, 0.0, 0.5, 0.0, 0.5, 0.0, 0.5, 0.6548, 0.0, 0.5, 0.0, 0.5, 0.0, 0.6548, 0.0, 0.8215, 0.5, 1.0, 0.5, 1.0, 0.5, 0.8215, 0.5, 1.0, 0.5, 1.0, 0.5, 1.0, 0.5, 1.0, 0.5, 0.6548, 0.0, 0.5, 0.0, 0.5, 0.0, 0.6548, 0.0, 0.0, 0.0, 0.0, 0.5, 0.0, 0.5, 0.0, 0.0, 0.0, 0.5, 0.1667, 0.5, 0.1667, 0.5, 0.0, 0.5, 0.5307, 0.01985, 0.5233, 0.4819, 0.6315, 0.4813, 0.6239, 0.02061, 0.3333, 0.5, 0.5, 0.5, 0.5, 0.5, 0.3333, 0.5, 0.5, 0.5, 0.6548, 0.5, 0.6548, 0.5, 0.5, 0.5, 1.0, 0.5, 1.0, 0.0, 1.0, 0.0, 1.0, 0.5, 0.1667, 0.0, 0.0, 0.0, 0.0, 0.0, 0.1667, 0.0, 1.0, 0.5, 1.0, 0.5, 1.0, 0.5, 1.0, 0.5, 0.8215, 0.5, 1.0, 0.5, 1.0, 0.5, 0.8215, 0.5, 0.0, 0.5, 0.0, 0.5, 0.0, 0.5, 0.0, 0.5, 0.3333, 0.0, 0.5, 0.0, 0.5, 0.0, 0.3333, 0.0, 0.0, 0.5, 0.0, 0.0, 0.0, 0.0, 0.0, 0.5, 0.1667, 0.5, 0.0, 0.5, 0.0, 0.5, 0.1667, 0.5, 0.3333, 0.0, 0.5, 0.0, 0.5, 0.0, 0.3333, 0.0, 0.0, 0.5, 0.0, 0.5, 0.0, 0.5, 0.0, 0.5, 1.0, 0.5, 1.0, 0.5, 1.0, 0.5, 1.0, 0.5, 0.6548, 0.5, 0.5, 0.5, 0.5, 0.5, 0.6548, 0.5, 0.8215, 0.5, 0.8215, 0.5, 0.8215, 0.5, 0.8215, 0.5, 0.3521, 0.01526, 0.4814, 0.01452, 0.4858, 0.4864, 0.3476, 0.4858, 0.0, 0.0, 0.1667, 0.0, 0.1667, 0.0, 0.0, 0.0, 1.0, 0.5, 1.0, 0.5, 1.0, 0.5, 1.0, 0.5, 1.0, 0.5, 1.0, 0.5, 1.0, 0.5, 1.0, 0.5, 0.6548, 0.5, 0.5, 0.5, 0.5, 0.5, 0.6548, 0.5, 1.0, 0.0, 1.0, 0.5, 1.0, 0.5, 1.0, 0.0, 0.8215, 0.0, 1.0, 0.0, 1.0, 0.0, 0.8215, 0.0, 0.5, 0.0, 0.6548, 0.0, 0.6548, 0.0, 0.5, 0.0, 0.6548, 0.0, 0.8215, 0.0, 0.8215, 0.0, 0.6548, 0.0, 1.0, 0.5, 0.8215, 0.5, 0.8215, 0.5, 1.0, 0.5, 0.8215, 0.5, 0.6548, 0.5, 0.6548, 0.5, 0.8215, 0.5, 0.01388, 0.5, 0.1528, 0.5, 0.1524, 0.5, 0.01424, 0.5, 0.6548, 0.5, 0.8215, 0.5, 0.8215, 0.5, 0.6548, 0.5, 1.0, 0.0, 1.0, 0.5, 1.0, 0.5, 1.0, 0.0, 0.6548, 0.0, 0.8215, 0.0, 0.8215, 0.5, 0.6548, 0.5, 1.0, 0.5, 0.8215, 0.5, 0.8215, 0.5, 1.0, 0.5, 0.8215, 0.5, 0.6548, 0.5, 0.6548, 0.5, 0.8215, 0.5, 0.5, 0.5, 0.6548, 0.5, 0.6548, 0.5, 0.5, 0.5, 0.6548, 0.5, 0.8215, 0.5, 0.8215, 0.5, 0.6548, 0.5, 0.1439, 0.5, 0.0228, 0.5, 0.0228, 0.5, 0.1439, 0.5, 0.8215, 0.5, 0.6548, 0.5, 0.6548, 0.5, 0.8215, 0.5, 1.0, 0.5, 1.0, 0.0, 1.0, 0.0, 1.0, 0.5, 0.6548, 0.0, 0.6548, 0.5, 0.8215, 0.5, 0.8215, 0.0, 1.0, 0.0, 0.8215, 0.0, 0.8215, 0.0, 1.0, 0.0, 0.8215, 0.0, 0.6548, 0.0, 0.6548, 0.0, 0.8215, 0.0, 0.5, 0.5, 0.6548, 0.5, 0.6548, 0.5, 0.5, 0.5, 0.6548, 0.5, 0.8215, 0.5, 0.8215, 0.5, 0.6548, 0.5, 1.0, 0.0, 0.8215, 0.0, 0.8215, 0.0, 1.0, 0.0, 0.8215, 0.0, 0.6548, 0.0, 0.6548, 0.0, 0.8215, 0.0, 1.0, 0.5, 0.8215, 0.5, 0.8215, 0.5, 1.0, 0.5, 0.8215, 0.5, 0.6548, 0.5, 0.6548, 0.5, 0.8215, 0.5, 0.5, 0.0, 0.6548, 0.0, 0.6548, 0.0, 0.5, 0.0, 0.6548, 0.0, 0.8215, 0.0, 0.8215, 0.0, 0.6548, 0.0, 1.0, 0.5, 0.8215, 0.5, 0.8215, 0.5, 1.0, 0.5, 0.8215, 0.5, 0.6548, 0.5, 0.6548, 0.5, 0.8215, 0.5, 0.5, 0.0, 0.6548, 0.0, 0.6548, 0.0, 0.5, 0.0, 0.6548, 0.0, 0.8215, 0.0, 0.8215, 0.0, 0.6548, 0.0, 0.5, 0.0, 0.6548, 0.0, 0.6548, 0.0, 0.5, 0.0, 0.6548, 0.0, 0.8215, 0.0, 0.8215, 0.0, 0.6548, 0.0, 0.3333, 0.5, 0.3333, 0.0, 0.3333, 0.0, 0.3333, 0.5, 0.1667, 0.5, 0.3333, 0.5, 0.3333, 0.5, 0.1667, 0.5, 0.1667, 0.5, 0.1667, 0.5, 0.1667, 0.5, 0.1667, 0.5, 0.1667, 0.0, 0.3333, 0.0, 0.3333, 0.5, 0.1667, 0.5, 0.0, 0.0, 0.1667, 0.0, 0.1667, 0.0, 0.0, 0.0, 0.1667, 0.0, 0.3333, 0.0, 0.3333, 0.0, 0.1667, 0.0, 0.5, 0.5, 0.3333, 0.5, 0.3333, 0.5, 0.5, 0.5, 0.3333, 0.5, 0.1667, 0.5, 0.1667, 0.5, 0.3333, 0.5, 0.0, 0.0, 0.1667, 0.0, 0.1667, 0.0, 0.0, 0.0, 0.1667, 0.0, 0.3333, 0.0, 0.3333, 0.0, 0.1667, 0.0, 0.5, 0.0, 0.3333, 0.0, 0.3333, 0.0, 0.5, 0.0, 0.3333, 0.0, 0.1667, 0.0, 0.1667, 0.0, 0.3333, 0.0, 0.8215, 0.5, 0.8215, 0.5, 0.8215, 0.5, 0.8215, 0.5, 0.3333, 0.5, 0.1667, 0.5, 0.1667, 0.5, 0.3333, 0.5, 0.3333, 0.5, 0.3333, 0.5, 0.3333, 0.5, 0.3333, 0.5, 0.1667, 0.0, 0.1667, 0.5, 0.3333, 0.5, 0.3333, 0.0, 0.0, 0.5, 0.1667, 0.5, 0.1667, 0.5, 0.0, 0.5, 0.1667, 0.5, 0.3333, 0.5, 0.3333, 0.5, 0.1667, 0.5, 0.0, 0.0, 0.1667, 0.0, 0.1667, 0.0, 0.0, 0.0, 0.1667, 0.0, 0.3333, 0.0, 0.3333, 0.0, 0.1667, 0.0, 0.5, 0.5, 0.3333, 0.5, 0.3333, 0.5, 0.5, 0.5, 0.3333, 0.5, 0.1667, 0.5, 0.1667, 0.5, 0.3333, 0.5, 0.0, 0.5, 0.1667, 0.5, 0.1667, 0.5, 0.0, 0.5, 0.1667, 0.5, 0.3333, 0.5, 0.3333, 0.5, 0.1667, 0.5, 0.5, 0.5, 0.3333, 0.5, 0.3333, 0.5, 0.5, 0.5, 0.3333, 0.5, 0.1667, 0.5, 0.1667, 0.5, 0.3333, 0.5, 0.0, 0.0, 0.1667, 0.0, 0.1667, 0.0, 0.0, 0.0, 0.1667, 0.0, 0.3333, 0.0, 0.3333, 0.0, 0.1667, 0.0, 0.5, 0.5, 0.3333, 0.5, 0.3333, 0.5, 0.5, 0.5, 0.3333, 0.5, 0.1667, 0.5, 0.1667, 0.5, 0.3333, 0.5, 0.5, 0.0, 0.3333, 0.0, 0.3333, 0.0, 0.5, 0.0, 0.3333, 0.0, 0.1667, 0.0, 0.1667, 0.0, 0.3333, 0.0, 0.3333, 0.0, 0.5, 0.0, 0.5, 0.0, 0.3333, 0.0, 0.8215, 0.5, 0.8215, 0.0, 0.8215, 0.0, 0.8215, 0.5, 0.02107, 0.02032, 0.1461, 0.01914, 0.1518, 0.4831, 0.01504, 0.4823, 0.8215, 0.0, 1.0, 0.0, 1.0, 0.0, 0.8215, 0.0, 0.3472, 0.5, 0.4861, 0.5, 0.4858, 0.5, 0.3476, 0.5, 0.5, 0.0, 0.6548, 0.0, 0.6548, 0.0, 0.5, 0.0, 0.0, 0.5, 0.0, 0.0, 0.0, 0.0, 0.0, 0.5, 0.0, 0.5, 0.0, 0.5, 0.0, 0.5, 0.0, 0.5, 0.5, 0.5, 0.3333, 0.5, 0.3333, 0.5, 0.5, 0.5, 0.6548, 0.0, 0.6548, 0.5, 0.6548, 0.5, 0.6548, 0.0, 1.0, 0.5, 0.8215, 0.5, 0.8215, 0.5, 1.0, 0.5, 0.8419, 0.01893, 0.979, 0.02022, 0.985, 0.4823, 0.8363, 0.4832, 0.1667, 0.0, 0.1667, 0.5, 0.1667, 0.5, 0.1667, 0.0, 0.1667, 0.5, 0.0, 0.5, 0.0, 0.5, 0.1667, 0.5, 0.8353, 0.5, 0.9862, 0.5, 0.9865, 0.5, 0.835, 0.5, 0.6548, 0.5, 0.5, 0.5, 0.5, 0.5, 0.6548, 0.5, 0.5138, 0.5, 0.641, 0.5, 0.6412, 0.5, 0.5135, 0.5, 0.3333, 0.5, 0.3333, 0.5, 0.3333, 0.5, 0.3333, 0.5, 0.6548, 0.5, 0.6548, 0.5, 0.6548, 0.5, 0.6548, 0.5, 0.3333, 0.0, 0.3333, 0.5, 0.3333, 0.5, 0.3333, 0.0, 0.8215, 0.0, 0.8215, 0.5, 0.8215, 0.5, 0.8215, 0.0, 0.4772, 0.5, 0.3561, 0.5, 0.3561, 0.5, 0.4772, 0.5, 0.1667, 0.0, 0.0, 0.0, 0.0, 0.0, 0.1667, 0.0, 0.632, 0.5, 0.5228, 0.5, 0.5224, 0.5, 0.6324, 0.5, 0.6548, 0.0, 0.5, 0.0, 0.5, 0.0, 0.6548, 0.0, 0.6548, 0.5, 0.6548, 0.5, 0.6548, 0.5, 0.6548, 0.5, 0.0, 0.5, 0.0, 0.5, 0.0, 0.5, 0.0, 0.5, 0.8215, 0.5, 1.0, 0.5, 1.0, 0.5, 0.8215, 0.5, 0.8549, 0.02598, 0.8455, 0.4777, 0.9757, 0.4766, 0.9659, 0.02746, 0.3643, 0.02079, 0.3567, 0.4812, 0.4767, 0.4819, 0.4693, 0.01994, 0.1667, 0.5, 0.1667, 0.5, 0.1667, 0.5, 0.1667, 0.5, 0.9772, 0.5, 0.8442, 0.5, 0.8439, 0.5, 0.9776, 0.5, 1.0, 0.5, 1.0, 0.5, 1.0, 0.5, 1.0, 0.5, 0.1667, 0.5, 0.1667, 0.0, 0.1667, 0.0, 0.1667, 0.5, 0.5, 0.0, 0.3333, 0.0, 0.3333, 0.0, 0.5, 0.0, 0.0, 0.0, 0.0, 0.5, 0.0, 0.5, 0.0, 0.0, 0.6548, 0.5, 0.6548, 0.0, 0.6548, 0.0, 0.6548, 0.5, 1.0, 0.0, 0.8215, 0.0, 0.8215, 0.0, 1.0, 0.0, 0.0, 0.5, 0.0228, 0.5, 0.02429, 0.4766, 0.4693, 0.01994, 0.5307, 0.01985, 0.5, 0.0, 0.9757, 0.4766, 0.9772, 0.5, 1.0, 0.5, 0.4767, 0.4819, 0.4772, 0.5, 0.5228, 0.5, 0.5233, 0.4819, 0.6315, 0.4813, 0.632, 0.5, 0.6548, 0.5, 0.3567, 0.4812, 0.3333, 0.5, 0.3561, 0.5, 0.4772, 0.5, 0.5, 0.5, 0.5224, 0.5, 0.8455, 0.4777, 0.8215, 0.5, 0.8442, 0.5, 0.1426, 0.4776, 0.1439, 0.5, 0.1667, 0.5, 0.02429, 0.4766, 0.0343, 0.02768, 0.0, 0.0, 0.0, 0.5, 0.3643, 0.02079, 0.4693, 0.01994, 0.5, 0.0, 0.3333, 0.0, 0.8549, 0.02598, 0.9659, 0.02746, 1.0, 0.0, 0.8215, 0.0, 0.9659, 0.02746, 0.9757, 0.4766, 1.0, 0.5, 1.0, 0.0, 0.4693, 0.01994, 0.4767, 0.4819, 0.5233, 0.4819, 0.5307, 0.01985, 0.6315, 0.4813, 0.5233, 0.4819, 0.5228, 0.5, 0.632, 0.5, 0.3561, 0.5, 0.4772, 0.5, 0.4767, 0.4819, 0.3567, 0.4812, 0.4772, 0.5, 0.4772, 0.5, 0.5224, 0.5, 0.5228, 0.5, 0.6324, 0.5, 0.5224, 0.5, 0.5, 0.5, 0.6548, 0.5, 0.3333, 0.5, 0.5, 0.5, 0.4772, 0.5, 0.3561, 0.5, 1.0, 0.5, 1.0, 0.5, 0.9772, 0.5, 0.9776, 0.5, 0.0228, 0.5, 0.0228, 0.5, 0.0, 0.5, 0.0, 0.5, 0.5307, 0.01985, 0.6239, 0.02061, 0.6548, 0.0, 0.5, 0.0, 0.9757, 0.4766, 0.8455, 0.4777, 0.8442, 0.5, 0.9772, 0.5, 0.9776, 0.5, 0.8439, 0.5, 0.8215, 0.5, 1.0, 0.5, 0.8215, 0.5, 0.8215, 0.5, 0.8439, 0.5, 0.8442, 0.5, 0.632, 0.5, 0.6324, 0.5, 0.6548, 0.5, 0.6548, 0.5, 0.6548, 0.5, 0.6548, 0.0, 0.6239, 0.02061, 0.6315, 0.4813, 0.8455, 0.4777, 0.8549, 0.02598, 0.8215, 0.0, 0.8215, 0.5, 0.0343, 0.02768, 0.133, 0.02633, 0.1667, 0.0, 0.0, 0.0, 0.0228, 0.5, 0.1439, 0.5, 0.1426, 0.4776, 0.02429, 0.4766, 0.0, 0.5, 0.1667, 0.5, 0.1439, 0.5, 0.0228, 0.5, 0.3333, 0.5, 0.3333, 0.5, 0.3561, 0.5, 0.3561, 0.5, 0.1439, 0.5, 0.1439, 0.5, 0.1667, 0.5, 0.1667, 0.5, 0.1667, 0.5, 0.1667, 0.0, 0.133, 0.02633, 0.1426, 0.4776, 0.3567, 0.4812, 0.3643, 0.02079, 0.3333, 0.0, 0.3333, 0.5, 0.0343, 0.02768, 0.02429, 0.4766, 0.1426, 0.4776, 0.133, 0.02633, 0.5186, 0.01449, 0.4814, 0.01452, 0.5, 0.0, 0.4858, 0.4864, 0.5142, 0.4864, 0.5138, 0.5, 0.4861, 0.5, 0.985, 0.4823, 1.0, 0.5, 0.9862, 0.5, 0.01504, 0.4823, 0.01388, 0.5, 0.0, 0.5, 0.6406, 0.4858, 0.6548, 0.5, 0.641, 0.5, 0.3476, 0.4858, 0.3472, 0.5, 0.3333, 0.5, 0.5, 0.5, 0.4858, 0.5, 0.5135, 0.5, 0.8363, 0.4832, 0.8353, 0.5, 0.8215, 0.5, 0.1518, 0.4831, 0.1667, 0.5, 0.1528, 0.5, 0.5186, 0.01449, 0.5142, 0.4864, 0.4858, 0.4864, 0.4814, 0.01452, 0.8215, 0.0, 1.0, 0.0, 0.979, 0.02022, 0.8419, 0.01893, 0.3333, 0.0, 0.5, 0.0, 0.4814, 0.01452, 0.3521, 0.01526, 1.0, 0.0, 1.0, 0.5, 0.985, 0.4823, 0.979, 0.02022, 0.0, 0.5, 0.0, 0.0, 0.02107, 0.02032, 0.01504, 0.4823, 0.641, 0.5, 0.5138, 0.5, 0.5142, 0.4864, 0.6406, 0.4858, 0.3476, 0.4858, 0.4858, 0.4864, 0.4861, 0.5, 0.3472, 0.5, 0.6548, 0.5, 0.5, 0.5, 0.5135, 0.5, 0.6412, 0.5, 0.3476, 0.5, 0.4858, 0.5, 0.5, 0.5, 0.3333, 0.5, 1.0, 0.5, 1.0, 0.5, 0.9865, 0.5, 0.9862, 0.5, 0.4858, 0.5, 0.4861, 0.5, 0.5138, 0.5, 0.5135, 0.5, 0.01388, 0.5, 0.01424, 0.5, 0.0, 0.5, 0.0, 0.5, 0.5, 0.0, 0.6548, 0.0, 0.636, 0.01516, 0.5186, 0.01449, 0.9862, 0.5, 0.8353, 0.5, 0.8363, 0.4832, 0.985, 0.4823, 1.0, 0.5, 0.8215, 0.5, 0.835, 0.5, 0.9865, 0.5, 0.6548, 0.5, 0.6548, 0.5, 0.6412, 0.5, 0.641, 0.5, 0.8353, 0.5, 0.835, 0.5, 0.8215, 0.5, 0.8215, 0.5, 0.6548, 0.0, 0.6548, 0.5, 0.6406, 0.4858, 0.636, 0.01516, 0.8419, 0.01893, 0.8363, 0.4832, 0.8215, 0.5, 0.8215, 0.0, 0.0, 0.0, 0.1667, 0.0, 0.1461, 0.01914, 0.02107, 0.02032, 0.01504, 0.4823, 0.1518, 0.4831, 0.1528, 0.5, 0.01388, 0.5, 0.01424, 0.5, 0.1524, 0.5, 0.1667, 0.5, 0.0, 0.5, 0.1667, 0.5, 0.1667, 0.5, 0.1524, 0.5, 0.1528, 0.5, 0.3472, 0.5, 0.3476, 0.5, 0.3333, 0.5, 0.3333, 0.5, 0.1667, 0.0, 0.1667, 0.5, 0.1518, 0.4831, 0.1461, 0.01914, 0.3521, 0.01526, 0.3476, 0.4858, 0.3333, 0.5, 0.3333, 0.0, 0.5186, 0.01449, 0.636, 0.01516, 0.6406, 0.4858, 0.5142, 0.4864])
me_plane_006.use_remesh_preserve_volume = False
me_plane_006.use_remesh_preserve_attributes = False
me_plane_006.use_mirror_vertex_groups = False
me_plane_006.update()
me_cylinder_000 = bpy.data.meshes.new('Cylinder.000')
me_cylinder_000.from_pydata([(0.0, 1.0, -1.0), (0.0, 1.0, 0.7955), (0.866, 0.5, -1.0), (0.866, 0.5, 0.7955), (0.866, -0.5, -1.0), (0.866, -0.5, 0.7955), (-8.742e-08, -1.0, -1.0), (-8.742e-08, -1.0, 0.7955), (-0.866, -0.5, -1.0), (-0.866, -0.5, 0.7955), (-0.866, 0.5, -1.0), (-0.866, 0.5, 0.7955)], [], [(0, 1, 3, 2), (2, 3, 5, 4), (4, 5, 7, 6), (6, 7, 9, 8), (3, 1, 11, 9, 7, 5), (8, 9, 11, 10), (10, 11, 1, 0), (0, 2, 4, 6, 8, 10)])
_uv = me_cylinder_000.uv_layers.new(name='UVMap')
_uv.uv.foreach_set('vector', [1.0, 0.5, 1.0, 1.0, 0.8333, 1.0, 0.8333, 0.5, 0.8333, 0.5, 0.8333, 1.0, 0.6667, 1.0, 0.6667, 0.5, 0.6667, 0.5, 0.6667, 1.0, 0.5, 1.0, 0.5, 0.5, 0.5, 0.5, 0.5, 1.0, 0.3333, 1.0, 0.3333, 0.5, 0.4578, 0.37, 0.25, 0.49, 0.04215, 0.37, 0.04215, 0.13, 0.25, 0.01, 0.4578, 0.13, 0.3333, 0.5, 0.3333, 1.0, 0.1667, 1.0, 0.1667, 0.5, 0.1667, 0.5, 0.1667, 1.0, -8.941e-08, 1.0, -8.941e-08, 0.5, 0.75, 0.49, 0.9578, 0.37, 0.9578, 0.13, 0.75, 0.01, 0.5422, 0.13, 0.5422, 0.37])
me_cylinder_000.use_remesh_preserve_volume = False
me_cylinder_000.use_remesh_preserve_attributes = False
me_cylinder_000.use_mirror_vertex_groups = False
me_cylinder_000.update()
me_cylinder = bpy.data.meshes.new('Cylinder')
me_cylinder.from_pydata([(0.0, 1.0, -1.0), (0.0, 1.0, 1.0), (0.6428, 0.766, -1.0), (0.6428, 0.766, 1.0), (0.9848, 0.1736, -1.0), (0.9848, 0.1736, 1.0), (0.866, -0.5, -1.0), (0.866, -0.5, 1.0), (0.342, -0.9397, -1.0), (0.342, -0.9397, 1.0), (-0.342, -0.9397, -1.0), (-0.342, -0.9397, 1.0), (-0.866, -0.5, -1.0), (-0.866, -0.5, 1.0), (-0.9848, 0.1736, -1.0), (-0.9848, 0.1736, 1.0), (-0.6428, 0.766, -1.0), (-0.6428, 0.766, 1.0), (8.286e-05, 0.8756, -0.9248), (0.5629, 0.6707, -0.9248), (0.8623, 0.152, -0.9248), (0.7583, -0.4378, -0.9248), (0.2995, -0.8228, -0.9248), (-0.2994, -0.8228, -0.9248), (-0.7582, -0.4378, -0.9248), (-0.8622, 0.152, -0.9248), (-0.5627, 0.6707, -0.9248), (0.5217, 0.6219, 0.9143), (-9.415e-05, 0.8118, 0.9143), (0.7994, 0.141, 0.9143), (0.703, -0.4059, 0.9143), (0.2776, -0.7629, 0.9143), (-0.2778, -0.7629, 0.9143), (-0.7031, -0.4059, 0.9143), (-0.7996, 0.141, 0.9143), (-0.5219, 0.6219, 0.9143)], [], [(0, 1, 3, 2), (2, 3, 5, 4), (4, 5, 7, 6), (6, 7, 9, 8), (8, 9, 11, 10), (10, 11, 13, 12), (12, 13, 15, 14), (11, 9, 31, 32), (14, 15, 17, 16), (16, 17, 1, 0), (4, 6, 21, 20), (18, 19, 20, 21, 22, 23, 24, 25, 26), (2, 4, 20, 19), (16, 0, 18, 26), (14, 16, 26, 25), (12, 14, 25, 24), (10, 12, 24, 23), (8, 10, 23, 22), (6, 8, 22, 21), (0, 2, 19, 18), (27, 28, 35, 34, 33, 32, 31, 30, 29), (9, 7, 30, 31), (3, 1, 28, 27), (7, 5, 29, 30), (5, 3, 27, 29), (1, 17, 35, 28), (17, 15, 34, 35), (15, 13, 33, 34), (13, 11, 32, 33)])
_uv = me_cylinder.uv_layers.new(name='UVMap')
_uv.uv.foreach_set('vector', [1.0, 0.5, 1.0, 1.0, 0.8889, 1.0, 0.8889, 0.5, 0.8889, 0.5, 0.8889, 1.0, 0.7778, 1.0, 0.7778, 0.5, 0.7778, 0.5, 0.7778, 1.0, 0.6667, 1.0, 0.6667, 0.5, 0.6667, 0.5, 0.6667, 1.0, 0.5556, 1.0, 0.5556, 0.5, 0.5556, 0.5, 0.5556, 1.0, 0.4444, 1.0, 0.4444, 0.5, 0.4444, 0.5, 0.4444, 1.0, 0.3333, 1.0, 0.3333, 0.5, 0.3333, 0.5, 0.3333, 1.0, 0.2222, 1.0, 0.2222, 0.5, 0.4444, 1.0, 0.5556, 1.0, 0.5556, 1.0, 0.4444, 1.0, 0.2222, 0.5, 0.2222, 1.0, 0.1111, 1.0, 0.1111, 0.5, 0.1111, 0.5, 0.1111, 1.0, 4.47e-08, 1.0, 4.47e-08, 0.5, 0.7778, 0.5, 0.6667, 0.5, 0.6667, 0.5, 0.7778, 0.5, 0.75, 0.49, 0.9043, 0.4339, 0.9864, 0.2917, 0.9578, 0.13, 0.8321, 0.02447, 0.6679, 0.02447, 0.5422, 0.13, 0.5136, 0.2917, 0.5957, 0.4339, 0.8889, 0.5, 0.7778, 0.5, 0.7778, 0.5, 0.8889, 0.5, 0.1111, 0.5, 4.47e-08, 0.5, 4.47e-08, 0.5, 0.1111, 0.5, 0.2222, 0.5, 0.1111, 0.5, 0.1111, 0.5, 0.2222, 0.5, 0.3333, 0.5, 0.2222, 0.5, 0.2222, 0.5, 0.3333, 0.5, 0.4444, 0.5, 0.3333, 0.5, 0.3333, 0.5, 0.4444, 0.5, 0.5556, 0.5, 0.4444, 0.5, 0.4444, 0.5, 0.5556, 0.5, 0.6667, 0.5, 0.5556, 0.5, 0.5556, 0.5, 0.6667, 0.5, 1.0, 0.5, 0.8889, 0.5, 0.8889, 0.5, 1.0, 0.5, 0.4043, 0.4339, 0.25, 0.49, 0.09573, 0.4339, 0.01365, 0.2917, 0.04215, 0.13, 0.1679, 0.02447, 0.3321, 0.02447, 0.4578, 0.13, 0.4864, 0.2917, 0.5556, 1.0, 0.6667, 1.0, 0.6667, 1.0, 0.5556, 1.0, 0.8889, 1.0, 1.0, 1.0, 1.0, 1.0, 0.8889, 1.0, 0.6667, 1.0, 0.7778, 1.0, 0.7778, 1.0, 0.6667, 1.0, 0.7778, 1.0, 0.8889, 1.0, 0.8889, 1.0, 0.7778, 1.0, 4.47e-08, 1.0, 0.1111, 1.0, 0.1111, 1.0, 4.47e-08, 1.0, 0.1111, 1.0, 0.2222, 1.0, 0.2222, 1.0, 0.1111, 1.0, 0.2222, 1.0, 0.3333, 1.0, 0.3333, 1.0, 0.2222, 1.0, 0.3333, 1.0, 0.4444, 1.0, 0.4444, 1.0, 0.3333, 1.0])
me_cylinder.use_remesh_preserve_volume = False
me_cylinder.use_remesh_preserve_attributes = False
me_cylinder.use_mirror_vertex_groups = False
me_cylinder.update()
me_plane_001 = bpy.data.meshes.new('Plane.001')
me_plane_001.from_pydata([(-1.0, -1.0, -0.02171), (0.9987, -1.0, -0.0004101), (-1.0, 1.0, 0.0), (0.9987, 1.0, -0.0004101), (-1.0, 1.0, 0.2563), (-1.0, -1.0, 0.2346), (1.0, -1.0, 0.2563), (1.0, 1.0, 0.2563), (1.105, -1.0, 0.4636), (1.105, 1.0, 0.4636), (1.072, -1.0, 0.6212), (1.072, 1.0, 0.6212), (-1.103, 1.0, 0.4767), (-1.103, -1.0, 0.455), (-1.072, 1.0, 0.6674), (-1.072, -1.0, 0.6456)], [], [(0, 2, 3, 1), (5, 6, 7, 4), (1, 3, 9, 8), (5, 4, 14, 15), (3, 2, 4, 7), (0, 1, 6, 5), (8, 9, 11, 10), (6, 1, 8, 10), (3, 7, 11, 9), (7, 6, 10, 11), (12, 13, 15, 14), (2, 0, 13, 12), (4, 2, 12, 14), (0, 5, 15, 13)])
_uv = me_plane_001.uv_layers.new(name='UVMap')
_uv.uv.foreach_set('vector', [0.0, 0.0, 0.0, 1.0, 1.0, 1.0, 1.0, 0.0, 0.0, 0.0, 1.0, 0.0, 1.0, 1.0, 0.0, 1.0, 1.0, 0.0, 1.0, 1.0, 1.0, 1.0, 1.0, 0.0, 0.0, 0.0, 0.0, 1.0, 0.0, 1.0, 0.0, 0.0, 1.0, 1.0, 0.0, 1.0, 0.0, 1.0, 1.0, 1.0, 0.0, 0.0, 1.0, 0.0, 1.0, 0.0, 0.0, 0.0, 1.0, 0.0, 1.0, 1.0, 1.0, 1.0, 1.0, 0.0, 1.0, 0.0, 1.0, 0.0, 1.0, 0.0, 1.0, 0.0, 1.0, 1.0, 1.0, 1.0, 1.0, 1.0, 1.0, 1.0, 1.0, 1.0, 1.0, 0.0, 1.0, 0.0, 1.0, 1.0, 0.0, 1.0, 0.0, 0.0, 0.0, 0.0, 0.0, 1.0, 0.0, 1.0, 0.0, 0.0, 0.0, 0.0, 0.0, 1.0, 0.0, 1.0, 0.0, 1.0, 0.0, 1.0, 0.0, 1.0, 0.0, 0.0, 0.0, 0.0, 0.0, 0.0, 0.0, 0.0])
me_plane_001.use_remesh_preserve_volume = False
me_plane_001.use_remesh_preserve_attributes = False
me_plane_001.use_mirror_vertex_groups = False
me_plane_001.update()

# ---- objects
ob_cube = bpy.data.objects.new('Cube', me_cube)
ob_cube_001 = bpy.data.objects.new('Cube.001', me_cube_001)
ob_plane = bpy.data.objects.new('Plane', me_plane)
ob_cube_004 = bpy.data.objects.new('Cube.004', me_cube_007)
ob_plane_002 = bpy.data.objects.new('Plane.002', me_plane_003)
ob_plane_003 = bpy.data.objects.new('Plane.003', me_plane_004)
ob_cylinder_001 = bpy.data.objects.new('Cylinder.001', me_cylinder_001)
ob_cylinder_003 = bpy.data.objects.new('Cylinder.003', me_cylinder_003)
ob_cylinder_002 = bpy.data.objects.new('Cylinder.002', me_cylinder_002)
ob_plane_004 = bpy.data.objects.new('Plane.004', me_plane_005)
ob_plane_005 = bpy.data.objects.new('Plane.005', me_plane_006)
ob_cylinder_000 = bpy.data.objects.new('Cylinder.000', me_cylinder_000)
ob_cylinder = bpy.data.objects.new('Cylinder', me_cylinder)
ob_plane_001 = bpy.data.objects.new('Plane.001', me_plane_001)

# ---- transforms, parenting, visibility, modifiers, constraints
ob_cube.location = (-0.1371, 0.127, 0.4292)
ob_cube.scale = (4.143, 4.777, 1.075)
ob_cube.lock_rotations_4d = False
ob_cube.empty_display_type = 'ARROWS'
ob_cube.lineart.crease_threshold = 0.0
ob_cube_001.location = (-0.1486, 0.1306, 0.6144)
ob_cube_001.scale = (4.143, 4.777, 1.075)
ob_cube_001.lock_rotations_4d = False
ob_cube_001.empty_display_type = 'ARROWS'
ob_cube_001.lineart.crease_threshold = 0.0
ob_plane.location = (-0.1486, 0.2098, 9.295)
ob_plane.scale = (4.577, 0.3796, 1.991)
ob_plane.lineart.crease_threshold = 0.0
ob_cube_004.location = (-0.102, 0.06304, 2.901)
ob_cube_004.rotation_euler = (0.0, -0.0, 1.601)
ob_cube_004.scale = (5.134, 3.181, 0.403)
ob_cube_004.lock_rotations_4d = False
ob_cube_004.empty_display_type = 'ARROWS'
ob_cube_004.lineart.crease_threshold = 0.0
ob_plane_002.location = (-2.573, 0.3297, 1.533)
ob_plane_002.rotation_euler = (0.0, -1.558, 0.0)
ob_plane_002.scale = (1.897, 6.372, 1.849)
ob_plane_002.lineart.crease_threshold = 0.0
ob_plane_003.location = (2.126, 0.2495, 1.533)
ob_plane_003.rotation_euler = (0.0, -1.558, 0.0)
ob_plane_003.scale = (1.897, 6.372, 1.849)
ob_plane_003.lineart.crease_threshold = 0.0
ob_cylinder_001.location = (2.036, -6.292, 1.7)
ob_cylinder_001.scale = (0.2255, 0.2443, 2.125)
ob_cylinder_001.lineart.crease_threshold = 0.0
ob_cylinder_003.location = (-2.257, 6.971, 1.7)
ob_cylinder_003.scale = (0.2255, 0.2443, 2.125)
ob_cylinder_003.lineart.crease_threshold = 0.0
ob_cylinder_002.location = (2.036, 6.971, 1.7)
ob_cylinder_002.scale = (0.2255, 0.2443, 2.125)
ob_cylinder_002.lineart.crease_threshold = 0.0
ob_plane_004.location = (-2.369, -4.65, 1.533)
ob_plane_004.rotation_euler = (0.0, -1.558, 0.0)
ob_plane_004.scale = (1.897, 1.595, 1.849)
ob_plane_004.lineart.crease_threshold = 0.0
ob_plane_005.location = (-0.07301, -8.482, 3.047)
ob_plane_005.rotation_euler = (4.715, -0.008927, 0.04147)
ob_plane_005.scale = (1.768, 1.75, 1.354)
ob_plane_005.lineart.crease_threshold = 0.0
ob_cylinder_000.location = (-2.13, -6.634, 1.7)
ob_cylinder_000.scale = (0.2255, 0.2443, 2.125)
ob_cylinder_000.lineart.crease_threshold = 0.0
ob_cylinder.location = (-0.1514, 0.1877, 4.313)
ob_cylinder.rotation_euler = (0.0, 1.571, 0.0)
ob_cylinder.scale = (1.046, 1.0, 4.822)
ob_cylinder.lineart.crease_threshold = 0.0
ob_plane_001.location = (-0.18, 0.3042, 5.292)
ob_plane_001.rotation_euler = (0.002008, 0.0001845, 7.886)
ob_plane_001.scale = (6.838, 0.3796, 1.991)
ob_plane_001.lineart.crease_threshold = 0.0

# ---- collection membership
col_collection.objects.link(ob_cube)
col_collection.objects.link(ob_cube_001)
col_collection.objects.link(ob_plane)
col_collection.objects.link(ob_cube_004)
col_collection.objects.link(ob_plane_002)
col_collection.objects.link(ob_plane_003)
col_collection.objects.link(ob_cylinder_001)
col_collection.objects.link(ob_cylinder_003)
col_collection.objects.link(ob_cylinder_002)
col_collection.objects.link(ob_plane_004)
col_collection.objects.link(ob_plane_005)
col_collection.objects.link(ob_cylinder_000)
col_collection.objects.link(ob_cylinder)
col_collection.objects.link(ob_plane_001)

# ---- scene / render settings (as saved in the file)
scene.frame_start = 1; scene.frame_end = 250; scene.frame_set(65)
scene.render.engine = 'BLENDER_EEVEE_NEXT'
scene.cycles.use_denoising = False
scene.cycles.samples = 128
scene.cycles.sampling_pattern = 'TABULATED_SOBOL'
scene.cycles.use_adaptive_sampling = False
scene.cycles.use_light_tree = False
scene.eevee.use_gtao = True
scene.eevee.gtao_distance = 15.94
scene.view_settings.view_transform = 'Filmic'
bpy.context.view_layer.update()

# ---- added for rendering (the .blend has no active camera and no usable light): camera, sun
cam_auto = bpy.data.cameras.new('AutoCamera')
cam_auto.lens = 50.0
cam_auto.sensor_width = 36.0
cam_auto.clip_end = 1000.0
ob_auto_camera = bpy.data.objects.new('AutoCamera', cam_auto)
scene.collection.objects.link(ob_auto_camera)
ob_auto_camera.location = (19.6471, -23.4366, 20.8214)
ob_auto_camera.rotation_euler = (1.09748, -7.21219e-08, 0.694738)
scene.camera = ob_auto_camera
light_auto_sun = bpy.data.lights.new('AutoSun', 'SUN')
light_auto_sun.energy = 3.0
light_auto_sun.angle = 0.0523599
ob_auto_sun = bpy.data.objects.new('AutoSun', light_auto_sun)
scene.collection.objects.link(ob_auto_sun)
ob_auto_sun.rotation_euler = (0.872665, 0.174533, 0.523599)
bpy.context.view_layer.update()
